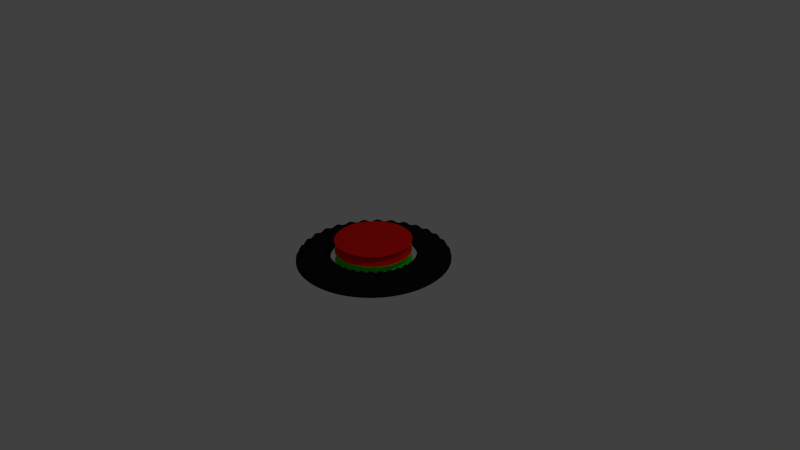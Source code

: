 # Source: Button-Sphere.blend  (saved by Blender 2.78.0; exported with 4.5.12 LTS)
import bpy
from mathutils import Matrix  # noqa: F401  (used for matrix-valued properties, if any)

bpy.ops.wm.read_factory_settings(use_empty=True)
scene = bpy.context.scene
scene.name = 'Scene'

# ---- collections
col_collection_1 = bpy.data.collections.new('Collection 1'); scene.collection.children.link(col_collection_1)

# ---- materials (node trees are filled in below, after node groups)
mat_button_sphere_top_pressed = bpy.data.materials.new('Button-Sphere-Top-Pressed')
mat_button_sphere_top_pressed.alpha_threshold = 0.0
mat_button_sphere_top_pressed.use_transparent_shadow = False
mat_button_sphere_top_pressed.diffuse_color = (0.01, 1.0, 0.01, 1.0)
mat_button_sphere_top_pressed.roughness = 0.5
mat_button_sphere_top_unpressed = bpy.data.materials.new('Button-Sphere-Top-Unpressed')
mat_button_sphere_top_unpressed.alpha_threshold = 0.0
mat_button_sphere_top_unpressed.use_transparent_shadow = False
mat_button_sphere_top_unpressed.diffuse_color = (1.0, 0.01, 0.01, 1.0)
mat_button_sphere_top_unpressed.roughness = 0.5
mat_button_sphere_base = bpy.data.materials.new('Button-Sphere-Base')
mat_button_sphere_base.alpha_threshold = 0.0
mat_button_sphere_base.use_transparent_shadow = False
mat_button_sphere_base.diffuse_color = (0.01, 0.01, 0.01, 1.0)
mat_button_sphere_base.roughness = 0.5

# ---- material node trees

# ---- world
world_world = bpy.data.worlds.new('World'); scene.world = world_world
world_world.color = (0.05088, 0.05088, 0.05088)
world_world.use_sun_shadow = False
world_world.sun_shadow_jitter_overblur = 0.0
world_world.cycles.sampling_method = 'NONE'
world_world.cycles.sample_map_resolution = 256

# ---- cameras
cam_camera = bpy.data.cameras.new('Camera')
cam_camera.clip_end = 100.0
cam_camera.lens = 35.0
cam_camera.sensor_width = 32.0
cam_camera.sensor_height = 18.0
cam_camera.ortho_scale = 7.314
cam_camera.dof.focus_distance = 0.0
cam_camera.dof.aperture_fstop = 128.0

# ---- lights
light_lamp = bpy.data.lights.new('Lamp', 'POINT')
light_lamp.transmission_factor = 0.0
light_lamp.cutoff_distance = 30.0
light_lamp.energy = 100.0
light_lamp.shadow_buffer_clip_start = 1.001
light_lamp.shadow_soft_size = 0.1
light_lamp.shadow_maximum_resolution = 0.006
light_lamp.use_absolute_resolution = True
light_lamp.cycles.use_multiple_importance_sampling = False

# ---- meshes
me_cylinder_000 = bpy.data.meshes.new('Cylinder.000')
me_cylinder_000.from_pydata([(0.0, 0.5, -0.075), (0.0, 0.5, 0.075), (0.04901, 0.4976, -0.075), (0.04901, 0.4976, 0.075), (0.09755, 0.4904, -0.075), (0.09755, 0.4904, 0.075), (0.1451, 0.4785, -0.075), (0.1451, 0.4785, 0.075), (0.1913, 0.4619, -0.075), (0.1913, 0.4619, 0.075), (0.2357, 0.441, -0.075), (0.2357, 0.441, 0.075), (0.2778, 0.4157, -0.075), (0.2778, 0.4157, 0.075), (0.3172, 0.3865, -0.075), (0.3172, 0.3865, 0.075), (0.3536, 0.3536, -0.075), (0.3536, 0.3536, 0.075), (0.3865, 0.3172, -0.075), (0.3865, 0.3172, 0.075), (0.4157, 0.2778, -0.075), (0.4157, 0.2778, 0.075), (0.441, 0.2357, -0.075), (0.441, 0.2357, 0.075), (0.4619, 0.1913, -0.075), (0.4619, 0.1913, 0.075), (0.4785, 0.1451, -0.075), (0.4785, 0.1451, 0.075), (0.4904, 0.09755, -0.075), (0.4904, 0.09755, 0.075), (0.4976, 0.04901, -0.075), (0.4976, 0.04901, 0.075), (0.5, -8.146e-08, -0.075), (0.5, -8.146e-08, 0.075), (0.4976, -0.04901, -0.075), (0.4976, -0.04901, 0.075), (0.4904, -0.09755, -0.075), (0.4904, -0.09755, 0.075), (0.4785, -0.1451, -0.075), (0.4785, -0.1451, 0.075), (0.4619, -0.1913, -0.075), (0.4619, -0.1913, 0.075), (0.441, -0.2357, -0.075), (0.441, -0.2357, 0.075), (0.4157, -0.2778, -0.075), (0.4157, -0.2778, 0.075), (0.3865, -0.3172, -0.075), (0.3865, -0.3172, 0.075), (0.3536, -0.3536, -0.075), (0.3536, -0.3536, 0.075), (0.3172, -0.3865, -0.075), (0.3172, -0.3865, 0.075), (0.2778, -0.4157, -0.075), (0.2778, -0.4157, 0.075), (0.2357, -0.441, -0.075), (0.2357, -0.441, 0.075), (0.1913, -0.4619, -0.075), (0.1913, -0.4619, 0.075), (0.1451, -0.4785, -0.075), (0.1451, -0.4785, 0.075), (0.09754, -0.4904, -0.075), (0.09754, -0.4904, 0.075), (0.04901, -0.4976, -0.075), (0.04901, -0.4976, 0.075), (-4.013e-07, -0.5, -0.075), (-4.013e-07, -0.5, 0.075), (-0.04901, -0.4976, -0.075), (-0.04901, -0.4976, 0.075), (-0.09755, -0.4904, -0.075), (-0.09755, -0.4904, 0.075), (-0.1451, -0.4785, -0.075), (-0.1451, -0.4785, 0.075), (-0.1913, -0.4619, -0.075), (-0.1913, -0.4619, 0.075), (-0.2357, -0.441, -0.075), (-0.2357, -0.441, 0.075), (-0.2778, -0.4157, -0.075), (-0.2778, -0.4157, 0.075), (-0.3172, -0.3865, -0.075), (-0.3172, -0.3865, 0.075), (-0.3536, -0.3536, -0.075), (-0.3536, -0.3536, 0.075), (-0.3865, -0.3172, -0.075), (-0.3865, -0.3172, 0.075), (-0.4157, -0.2778, -0.075), (-0.4157, -0.2778, 0.075), (-0.441, -0.2357, -0.075), (-0.441, -0.2357, 0.075), (-0.4619, -0.1913, -0.075), (-0.4619, -0.1913, 0.075), (-0.4785, -0.1451, -0.075), (-0.4785, -0.1451, 0.075), (-0.4904, -0.09755, -0.075), (-0.4904, -0.09755, 0.075), (-0.4976, -0.04901, -0.075), (-0.4976, -0.04901, 0.075), (-0.5, -2.325e-07, -0.075), (-0.5, -2.325e-07, 0.075), (-0.4976, 0.04901, -0.075), (-0.4976, 0.04901, 0.075), (-0.4904, 0.09754, -0.075), (-0.4904, 0.09754, 0.075), (-0.4785, 0.1451, -0.075), (-0.4785, 0.1451, 0.075), (-0.4619, 0.1913, -0.075), (-0.4619, 0.1913, 0.075), (-0.441, 0.2357, -0.075), (-0.441, 0.2357, 0.075), (-0.4157, 0.2778, -0.075), (-0.4157, 0.2778, 0.075), (-0.3865, 0.3172, -0.075), (-0.3865, 0.3172, 0.075), (-0.3536, 0.3536, -0.075), (-0.3536, 0.3536, 0.075), (-0.3172, 0.3865, -0.075), (-0.3172, 0.3865, 0.075), (-0.2778, 0.4157, -0.075), (-0.2778, 0.4157, 0.075), (-0.2357, 0.441, -0.075), (-0.2357, 0.441, 0.075), (-0.1913, 0.4619, -0.075), (-0.1913, 0.4619, 0.075), (-0.1451, 0.4785, -0.075), (-0.1451, 0.4785, 0.075), (-0.09755, 0.4904, -0.075), (-0.09755, 0.4904, 0.075), (-0.04901, 0.4976, -0.075), (-0.04901, 0.4976, 0.075), (-2.248e-08, 0.4623, 0.01838), (-2.248e-08, 0.4623, -0.01838), (0.04531, 0.46, -0.01838), (0.04531, 0.46, 0.01838), (0.09018, 0.4534, -0.01838), (0.09018, 0.4534, 0.01838), (0.1342, 0.4423, -0.01838), (0.1342, 0.4423, 0.01838), (0.1769, 0.4271, -0.01838), (0.1769, 0.4271, 0.01838), (0.2179, 0.4077, -0.01838), (0.2179, 0.4077, 0.01838), (0.2568, 0.3843, -0.01838), (0.2568, 0.3843, 0.01838), (0.2932, 0.3573, -0.01838), (0.2932, 0.3573, 0.01838), (0.3269, 0.3269, -0.01838), (0.3269, 0.3269, 0.01838), (0.3573, 0.2932, -0.01838), (0.3573, 0.2932, 0.01838), (0.3843, 0.2568, -0.01838), (0.3843, 0.2568, 0.01838), (0.4077, 0.2179, -0.01838), (0.4077, 0.2179, 0.01838), (0.4271, 0.1769, -0.01838), (0.4271, 0.1769, 0.01838), (0.4423, 0.1342, -0.01838), (0.4423, 0.1342, 0.01838), (0.4534, 0.09018, -0.01838), (0.4534, 0.09018, 0.01838), (0.46, 0.04531, -0.01838), (0.46, 0.04531, 0.01838), (0.4623, -8.491e-08, -0.01838), (0.4623, -8.491e-08, 0.01838), (0.46, -0.04531, -0.01838), (0.46, -0.04531, 0.01838), (0.4534, -0.09018, -0.01838), (0.4534, -0.09018, 0.01838), (0.4423, -0.1342, -0.01838), (0.4423, -0.1342, 0.01838), (0.4271, -0.1769, -0.01838), (0.4271, -0.1769, 0.01838), (0.4077, -0.2179, -0.01838), (0.4077, -0.2179, 0.01838), (0.3843, -0.2568, -0.01838), (0.3843, -0.2568, 0.01838), (0.3573, -0.2933, -0.01838), (0.3573, -0.2933, 0.01838), (0.3269, -0.3269, -0.01838), (0.3269, -0.3269, 0.01838), (0.2932, -0.3573, -0.01838), (0.2932, -0.3573, 0.01838), (0.2568, -0.3843, -0.01838), (0.2568, -0.3843, 0.01838), (0.2179, -0.4077, -0.01838), (0.2179, -0.4077, 0.01838), (0.1769, -0.4271, -0.01838), (0.1769, -0.4271, 0.01838), (0.1342, -0.4423, -0.01838), (0.1342, -0.4423, 0.01838), (0.09018, -0.4534, -0.01838), (0.09018, -0.4534, 0.01838), (0.04531, -0.46, -0.01838), (0.04531, -0.46, 0.01838), (-3.935e-07, -0.4623, -0.01838), (-3.935e-07, -0.4623, 0.01838), (-0.04531, -0.46, -0.01838), (-0.04531, -0.46, 0.01838), (-0.09018, -0.4534, -0.01838), (-0.09018, -0.4534, 0.01838), (-0.1342, -0.4423, -0.01838), (-0.1342, -0.4423, 0.01838), (-0.1769, -0.4271, -0.01838), (-0.1769, -0.4271, 0.01838), (-0.2179, -0.4077, -0.01838), (-0.2179, -0.4077, 0.01838), (-0.2568, -0.3843, -0.01838), (-0.2568, -0.3843, 0.01838), (-0.2933, -0.3573, -0.01838), (-0.2933, -0.3573, 0.01838), (-0.3269, -0.3269, -0.01838), (-0.3269, -0.3269, 0.01838), (-0.3573, -0.2932, -0.01838), (-0.3573, -0.2932, 0.01838), (-0.3843, -0.2568, -0.01838), (-0.3843, -0.2568, 0.01838), (-0.4077, -0.2179, -0.01838), (-0.4077, -0.2179, 0.01838), (-0.4271, -0.1769, -0.01838), (-0.4271, -0.1769, 0.01838), (-0.4423, -0.1342, -0.01838), (-0.4423, -0.1342, 0.01838), (-0.4534, -0.09018, -0.01838), (-0.4534, -0.09018, 0.01838), (-0.46, -0.04531, -0.01838), (-0.46, -0.04531, 0.01838), (-0.4623, -2.245e-07, -0.01838), (-0.4623, -2.245e-07, 0.01838), (-0.46, 0.04531, -0.01838), (-0.46, 0.04531, 0.01838), (-0.4534, 0.09018, -0.01838), (-0.4534, 0.09018, 0.01838), (-0.4423, 0.1342, -0.01838), (-0.4423, 0.1342, 0.01838), (-0.4271, 0.1769, -0.01838), (-0.4271, 0.1769, 0.01838), (-0.4077, 0.2179, -0.01838), (-0.4077, 0.2179, 0.01838), (-0.3843, 0.2568, -0.01838), (-0.3843, 0.2568, 0.01838), (-0.3573, 0.2932, -0.01838), (-0.3573, 0.2932, 0.01838), (-0.3269, 0.3269, -0.01838), (-0.3269, 0.3269, 0.01838), (-0.2933, 0.3573, -0.01838), (-0.2933, 0.3573, 0.01838), (-0.2568, 0.3843, -0.01838), (-0.2568, 0.3843, 0.01838), (-0.2179, 0.4077, -0.01838), (-0.2179, 0.4077, 0.01838), (-0.1769, 0.4271, -0.01838), (-0.1769, 0.4271, 0.01838), (-0.1342, 0.4423, -0.01838), (-0.1342, 0.4423, 0.01838), (-0.09018, 0.4534, -0.01838), (-0.09018, 0.4534, 0.01838), (-0.04531, 0.46, 0.01838), (-0.04531, 0.46, -0.01838)], [], [(126, 255, 129, 0), (2, 130, 132, 4), (4, 132, 134, 6), (6, 134, 136, 8), (8, 136, 138, 10), (10, 138, 140, 12), (12, 140, 142, 14), (14, 142, 144, 16), (16, 144, 146, 18), (18, 146, 148, 20), (20, 148, 150, 22), (22, 150, 152, 24), (24, 152, 154, 26), (26, 154, 156, 28), (28, 156, 158, 30), (30, 158, 160, 32), (32, 160, 162, 34), (34, 162, 164, 36), (36, 164, 166, 38), (38, 166, 168, 40), (40, 168, 170, 42), (42, 170, 172, 44), (44, 172, 174, 46), (46, 174, 176, 48), (48, 176, 178, 50), (50, 178, 180, 52), (52, 180, 182, 54), (54, 182, 184, 56), (56, 184, 186, 58), (58, 186, 188, 60), (60, 188, 190, 62), (62, 190, 192, 64), (64, 192, 194, 66), (66, 194, 196, 68), (68, 196, 198, 70), (70, 198, 200, 72), (72, 200, 202, 74), (74, 202, 204, 76), (76, 204, 206, 78), (78, 206, 208, 80), (80, 208, 210, 82), (82, 210, 212, 84), (84, 212, 214, 86), (86, 214, 216, 88), (88, 216, 218, 90), (90, 218, 220, 92), (92, 220, 222, 94), (94, 222, 224, 96), (96, 224, 226, 98), (98, 226, 228, 100), (100, 228, 230, 102), (102, 230, 232, 104), (104, 232, 234, 106), (106, 234, 236, 108), (108, 236, 238, 110), (110, 238, 240, 112), (112, 240, 242, 114), (114, 242, 244, 116), (116, 244, 246, 118), (118, 246, 248, 120), (120, 248, 250, 122), (122, 250, 252, 124), (3, 1, 127, 125, 123, 121, 119, 117, 115, 113, 111, 109, 107, 105, 103, 101, 99, 97, 95, 93, 91, 89, 87, 85, 83, 81, 79, 77, 75, 73, 71, 69, 67, 65, 63, 61, 59, 57, 55, 53, 51, 49, 47, 45, 43, 41, 39, 37, 35, 33, 31, 29, 27, 25, 23, 21, 19, 17, 15, 13, 11, 9, 7, 5), (0, 129, 130, 2), (124, 252, 255, 126), (0, 2, 4, 6, 8, 10, 12, 14, 16, 18, 20, 22, 24, 26, 28, 30, 32, 34, 36, 38, 40, 42, 44, 46, 48, 50, 52, 54, 56, 58, 60, 62, 64, 66, 68, 70, 72, 74, 76, 78, 80, 82, 84, 86, 88, 90, 92, 94, 96, 98, 100, 102, 104, 106, 108, 110, 112, 114, 116, 118, 120, 122, 124, 126), (254, 127, 1, 128), (253, 125, 127, 254), (251, 123, 125, 253), (249, 121, 123, 251), (247, 119, 121, 249), (245, 117, 119, 247), (243, 115, 117, 245), (241, 113, 115, 243), (239, 111, 113, 241), (237, 109, 111, 239), (235, 107, 109, 237), (233, 105, 107, 235), (231, 103, 105, 233), (229, 101, 103, 231), (227, 99, 101, 229), (225, 97, 99, 227), (223, 95, 97, 225), (221, 93, 95, 223), (219, 91, 93, 221), (217, 89, 91, 219), (215, 87, 89, 217), (213, 85, 87, 215), (211, 83, 85, 213), (209, 81, 83, 211), (207, 79, 81, 209), (205, 77, 79, 207), (203, 75, 77, 205), (201, 73, 75, 203), (199, 71, 73, 201), (197, 69, 71, 199), (195, 67, 69, 197), (193, 65, 67, 195), (191, 63, 65, 193), (189, 61, 63, 191), (187, 59, 61, 189), (185, 57, 59, 187), (183, 55, 57, 185), (181, 53, 55, 183), (179, 51, 53, 181), (177, 49, 51, 179), (175, 47, 49, 177), (173, 45, 47, 175), (171, 43, 45, 173), (169, 41, 43, 171), (167, 39, 41, 169), (165, 37, 39, 167), (163, 35, 37, 165), (161, 33, 35, 163), (159, 31, 33, 161), (157, 29, 31, 159), (155, 27, 29, 157), (153, 25, 27, 155), (151, 23, 25, 153), (149, 21, 23, 151), (147, 19, 21, 149), (145, 17, 19, 147), (143, 15, 17, 145), (141, 13, 15, 143), (139, 11, 13, 141), (137, 9, 11, 139), (135, 7, 9, 137), (133, 5, 7, 135), (131, 3, 5, 133), (253, 254, 255, 252), (254, 128, 129, 255), (251, 253, 252, 250), (249, 251, 250, 248), (247, 249, 248, 246), (245, 247, 246, 244), (243, 245, 244, 242), (241, 243, 242, 240), (239, 241, 240, 238), (237, 239, 238, 236), (235, 237, 236, 234), (233, 235, 234, 232), (231, 233, 232, 230), (229, 231, 230, 228), (227, 229, 228, 226), (225, 227, 226, 224), (223, 225, 224, 222), (221, 223, 222, 220), (219, 221, 220, 218), (217, 219, 218, 216), (215, 217, 216, 214), (213, 215, 214, 212), (211, 213, 212, 210), (209, 211, 210, 208), (207, 209, 208, 206), (205, 207, 206, 204), (203, 205, 204, 202), (201, 203, 202, 200), (199, 201, 200, 198), (197, 199, 198, 196), (195, 197, 196, 194), (193, 195, 194, 192), (191, 193, 192, 190), (189, 191, 190, 188), (187, 189, 188, 186), (185, 187, 186, 184), (183, 185, 184, 182), (181, 183, 182, 180), (179, 181, 180, 178), (177, 179, 178, 176), (175, 177, 176, 174), (173, 175, 174, 172), (171, 173, 172, 170), (169, 171, 170, 168), (167, 169, 168, 166), (165, 167, 166, 164), (163, 165, 164, 162), (161, 163, 162, 160), (159, 161, 160, 158), (157, 159, 158, 156), (155, 157, 156, 154), (153, 155, 154, 152), (151, 153, 152, 150), (149, 151, 150, 148), (147, 149, 148, 146), (145, 147, 146, 144), (143, 145, 144, 142), (141, 143, 142, 140), (139, 141, 140, 138), (137, 139, 138, 136), (135, 137, 136, 134), (133, 135, 134, 132), (131, 133, 132, 130), (128, 131, 130, 129), (128, 1, 3, 131)])
me_cylinder_000.materials.append(mat_button_sphere_top_pressed)
me_cylinder_000.use_remesh_preserve_volume = False
me_cylinder_000.use_remesh_preserve_attributes = False
me_cylinder_000.use_mirror_vertex_groups = False
me_cylinder_000.update()
me_cylinder_006 = bpy.data.meshes.new('Cylinder.006')
me_cylinder_006.from_pydata([(0.0, 0.5, -0.075), (0.0, 0.5, 0.075), (0.04901, 0.4976, -0.075), (0.04901, 0.4976, 0.075), (0.09755, 0.4904, -0.075), (0.09755, 0.4904, 0.075), (0.1451, 0.4785, -0.075), (0.1451, 0.4785, 0.075), (0.1913, 0.4619, -0.075), (0.1913, 0.4619, 0.075), (0.2357, 0.441, -0.075), (0.2357, 0.441, 0.075), (0.2778, 0.4157, -0.075), (0.2778, 0.4157, 0.075), (0.3172, 0.3865, -0.075), (0.3172, 0.3865, 0.075), (0.3536, 0.3536, -0.075), (0.3536, 0.3536, 0.075), (0.3865, 0.3172, -0.075), (0.3865, 0.3172, 0.075), (0.4157, 0.2778, -0.075), (0.4157, 0.2778, 0.075), (0.441, 0.2357, -0.075), (0.441, 0.2357, 0.075), (0.4619, 0.1913, -0.075), (0.4619, 0.1913, 0.075), (0.4785, 0.1451, -0.075), (0.4785, 0.1451, 0.075), (0.4904, 0.09755, -0.075), (0.4904, 0.09755, 0.075), (0.4976, 0.04901, -0.075), (0.4976, 0.04901, 0.075), (0.5, -8.146e-08, -0.075), (0.5, -8.146e-08, 0.075), (0.4976, -0.04901, -0.075), (0.4976, -0.04901, 0.075), (0.4904, -0.09755, -0.075), (0.4904, -0.09755, 0.075), (0.4785, -0.1451, -0.075), (0.4785, -0.1451, 0.075), (0.4619, -0.1913, -0.075), (0.4619, -0.1913, 0.075), (0.441, -0.2357, -0.075), (0.441, -0.2357, 0.075), (0.4157, -0.2778, -0.075), (0.4157, -0.2778, 0.075), (0.3865, -0.3172, -0.075), (0.3865, -0.3172, 0.075), (0.3536, -0.3536, -0.075), (0.3536, -0.3536, 0.075), (0.3172, -0.3865, -0.075), (0.3172, -0.3865, 0.075), (0.2778, -0.4157, -0.075), (0.2778, -0.4157, 0.075), (0.2357, -0.441, -0.075), (0.2357, -0.441, 0.075), (0.1913, -0.4619, -0.075), (0.1913, -0.4619, 0.075), (0.1451, -0.4785, -0.075), (0.1451, -0.4785, 0.075), (0.09754, -0.4904, -0.075), (0.09754, -0.4904, 0.075), (0.04901, -0.4976, -0.075), (0.04901, -0.4976, 0.075), (-4.013e-07, -0.5, -0.075), (-4.013e-07, -0.5, 0.075), (-0.04901, -0.4976, -0.075), (-0.04901, -0.4976, 0.075), (-0.09755, -0.4904, -0.075), (-0.09755, -0.4904, 0.075), (-0.1451, -0.4785, -0.075), (-0.1451, -0.4785, 0.075), (-0.1913, -0.4619, -0.075), (-0.1913, -0.4619, 0.075), (-0.2357, -0.441, -0.075), (-0.2357, -0.441, 0.075), (-0.2778, -0.4157, -0.075), (-0.2778, -0.4157, 0.075), (-0.3172, -0.3865, -0.075), (-0.3172, -0.3865, 0.075), (-0.3536, -0.3536, -0.075), (-0.3536, -0.3536, 0.075), (-0.3865, -0.3172, -0.075), (-0.3865, -0.3172, 0.075), (-0.4157, -0.2778, -0.075), (-0.4157, -0.2778, 0.075), (-0.441, -0.2357, -0.075), (-0.441, -0.2357, 0.075), (-0.4619, -0.1913, -0.075), (-0.4619, -0.1913, 0.075), (-0.4785, -0.1451, -0.075), (-0.4785, -0.1451, 0.075), (-0.4904, -0.09755, -0.075), (-0.4904, -0.09755, 0.075), (-0.4976, -0.04901, -0.075), (-0.4976, -0.04901, 0.075), (-0.5, -2.325e-07, -0.075), (-0.5, -2.325e-07, 0.075), (-0.4976, 0.04901, -0.075), (-0.4976, 0.04901, 0.075), (-0.4904, 0.09754, -0.075), (-0.4904, 0.09754, 0.075), (-0.4785, 0.1451, -0.075), (-0.4785, 0.1451, 0.075), (-0.4619, 0.1913, -0.075), (-0.4619, 0.1913, 0.075), (-0.441, 0.2357, -0.075), (-0.441, 0.2357, 0.075), (-0.4157, 0.2778, -0.075), (-0.4157, 0.2778, 0.075), (-0.3865, 0.3172, -0.075), (-0.3865, 0.3172, 0.075), (-0.3536, 0.3536, -0.075), (-0.3536, 0.3536, 0.075), (-0.3172, 0.3865, -0.075), (-0.3172, 0.3865, 0.075), (-0.2778, 0.4157, -0.075), (-0.2778, 0.4157, 0.075), (-0.2357, 0.441, -0.075), (-0.2357, 0.441, 0.075), (-0.1913, 0.4619, -0.075), (-0.1913, 0.4619, 0.075), (-0.1451, 0.4785, -0.075), (-0.1451, 0.4785, 0.075), (-0.09755, 0.4904, -0.075), (-0.09755, 0.4904, 0.075), (-0.04901, 0.4976, -0.075), (-0.04901, 0.4976, 0.075), (-2.248e-08, 0.4623, 0.01838), (-2.248e-08, 0.4623, -0.01838), (0.04531, 0.46, -0.01838), (0.04531, 0.46, 0.01838), (0.09018, 0.4534, -0.01838), (0.09018, 0.4534, 0.01838), (0.1342, 0.4423, -0.01838), (0.1342, 0.4423, 0.01838), (0.1769, 0.4271, -0.01838), (0.1769, 0.4271, 0.01838), (0.2179, 0.4077, -0.01838), (0.2179, 0.4077, 0.01838), (0.2568, 0.3843, -0.01838), (0.2568, 0.3843, 0.01838), (0.2932, 0.3573, -0.01838), (0.2932, 0.3573, 0.01838), (0.3269, 0.3269, -0.01838), (0.3269, 0.3269, 0.01838), (0.3573, 0.2932, -0.01838), (0.3573, 0.2932, 0.01838), (0.3843, 0.2568, -0.01838), (0.3843, 0.2568, 0.01838), (0.4077, 0.2179, -0.01838), (0.4077, 0.2179, 0.01838), (0.4271, 0.1769, -0.01838), (0.4271, 0.1769, 0.01838), (0.4423, 0.1342, -0.01838), (0.4423, 0.1342, 0.01838), (0.4534, 0.09018, -0.01838), (0.4534, 0.09018, 0.01838), (0.46, 0.04531, -0.01838), (0.46, 0.04531, 0.01838), (0.4623, -8.491e-08, -0.01838), (0.4623, -8.491e-08, 0.01838), (0.46, -0.04531, -0.01838), (0.46, -0.04531, 0.01838), (0.4534, -0.09018, -0.01838), (0.4534, -0.09018, 0.01838), (0.4423, -0.1342, -0.01838), (0.4423, -0.1342, 0.01838), (0.4271, -0.1769, -0.01838), (0.4271, -0.1769, 0.01838), (0.4077, -0.2179, -0.01838), (0.4077, -0.2179, 0.01838), (0.3843, -0.2568, -0.01838), (0.3843, -0.2568, 0.01838), (0.3573, -0.2933, -0.01838), (0.3573, -0.2933, 0.01838), (0.3269, -0.3269, -0.01838), (0.3269, -0.3269, 0.01838), (0.2932, -0.3573, -0.01838), (0.2932, -0.3573, 0.01838), (0.2568, -0.3843, -0.01838), (0.2568, -0.3843, 0.01838), (0.2179, -0.4077, -0.01838), (0.2179, -0.4077, 0.01838), (0.1769, -0.4271, -0.01838), (0.1769, -0.4271, 0.01838), (0.1342, -0.4423, -0.01838), (0.1342, -0.4423, 0.01838), (0.09018, -0.4534, -0.01838), (0.09018, -0.4534, 0.01838), (0.04531, -0.46, -0.01838), (0.04531, -0.46, 0.01838), (-3.935e-07, -0.4623, -0.01838), (-3.935e-07, -0.4623, 0.01838), (-0.04531, -0.46, -0.01838), (-0.04531, -0.46, 0.01838), (-0.09018, -0.4534, -0.01838), (-0.09018, -0.4534, 0.01838), (-0.1342, -0.4423, -0.01838), (-0.1342, -0.4423, 0.01838), (-0.1769, -0.4271, -0.01838), (-0.1769, -0.4271, 0.01838), (-0.2179, -0.4077, -0.01838), (-0.2179, -0.4077, 0.01838), (-0.2568, -0.3843, -0.01838), (-0.2568, -0.3843, 0.01838), (-0.2933, -0.3573, -0.01838), (-0.2933, -0.3573, 0.01838), (-0.3269, -0.3269, -0.01838), (-0.3269, -0.3269, 0.01838), (-0.3573, -0.2932, -0.01838), (-0.3573, -0.2932, 0.01838), (-0.3843, -0.2568, -0.01838), (-0.3843, -0.2568, 0.01838), (-0.4077, -0.2179, -0.01838), (-0.4077, -0.2179, 0.01838), (-0.4271, -0.1769, -0.01838), (-0.4271, -0.1769, 0.01838), (-0.4423, -0.1342, -0.01838), (-0.4423, -0.1342, 0.01838), (-0.4534, -0.09018, -0.01838), (-0.4534, -0.09018, 0.01838), (-0.46, -0.04531, -0.01838), (-0.46, -0.04531, 0.01838), (-0.4623, -2.245e-07, -0.01838), (-0.4623, -2.245e-07, 0.01838), (-0.46, 0.04531, -0.01838), (-0.46, 0.04531, 0.01838), (-0.4534, 0.09018, -0.01838), (-0.4534, 0.09018, 0.01838), (-0.4423, 0.1342, -0.01838), (-0.4423, 0.1342, 0.01838), (-0.4271, 0.1769, -0.01838), (-0.4271, 0.1769, 0.01838), (-0.4077, 0.2179, -0.01838), (-0.4077, 0.2179, 0.01838), (-0.3843, 0.2568, -0.01838), (-0.3843, 0.2568, 0.01838), (-0.3573, 0.2932, -0.01838), (-0.3573, 0.2932, 0.01838), (-0.3269, 0.3269, -0.01838), (-0.3269, 0.3269, 0.01838), (-0.2933, 0.3573, -0.01838), (-0.2933, 0.3573, 0.01838), (-0.2568, 0.3843, -0.01838), (-0.2568, 0.3843, 0.01838), (-0.2179, 0.4077, -0.01838), (-0.2179, 0.4077, 0.01838), (-0.1769, 0.4271, -0.01838), (-0.1769, 0.4271, 0.01838), (-0.1342, 0.4423, -0.01838), (-0.1342, 0.4423, 0.01838), (-0.09018, 0.4534, -0.01838), (-0.09018, 0.4534, 0.01838), (-0.04531, 0.46, 0.01838), (-0.04531, 0.46, -0.01838)], [], [(126, 255, 129, 0), (2, 130, 132, 4), (4, 132, 134, 6), (6, 134, 136, 8), (8, 136, 138, 10), (10, 138, 140, 12), (12, 140, 142, 14), (14, 142, 144, 16), (16, 144, 146, 18), (18, 146, 148, 20), (20, 148, 150, 22), (22, 150, 152, 24), (24, 152, 154, 26), (26, 154, 156, 28), (28, 156, 158, 30), (30, 158, 160, 32), (32, 160, 162, 34), (34, 162, 164, 36), (36, 164, 166, 38), (38, 166, 168, 40), (40, 168, 170, 42), (42, 170, 172, 44), (44, 172, 174, 46), (46, 174, 176, 48), (48, 176, 178, 50), (50, 178, 180, 52), (52, 180, 182, 54), (54, 182, 184, 56), (56, 184, 186, 58), (58, 186, 188, 60), (60, 188, 190, 62), (62, 190, 192, 64), (64, 192, 194, 66), (66, 194, 196, 68), (68, 196, 198, 70), (70, 198, 200, 72), (72, 200, 202, 74), (74, 202, 204, 76), (76, 204, 206, 78), (78, 206, 208, 80), (80, 208, 210, 82), (82, 210, 212, 84), (84, 212, 214, 86), (86, 214, 216, 88), (88, 216, 218, 90), (90, 218, 220, 92), (92, 220, 222, 94), (94, 222, 224, 96), (96, 224, 226, 98), (98, 226, 228, 100), (100, 228, 230, 102), (102, 230, 232, 104), (104, 232, 234, 106), (106, 234, 236, 108), (108, 236, 238, 110), (110, 238, 240, 112), (112, 240, 242, 114), (114, 242, 244, 116), (116, 244, 246, 118), (118, 246, 248, 120), (120, 248, 250, 122), (122, 250, 252, 124), (3, 1, 127, 125, 123, 121, 119, 117, 115, 113, 111, 109, 107, 105, 103, 101, 99, 97, 95, 93, 91, 89, 87, 85, 83, 81, 79, 77, 75, 73, 71, 69, 67, 65, 63, 61, 59, 57, 55, 53, 51, 49, 47, 45, 43, 41, 39, 37, 35, 33, 31, 29, 27, 25, 23, 21, 19, 17, 15, 13, 11, 9, 7, 5), (0, 129, 130, 2), (124, 252, 255, 126), (0, 2, 4, 6, 8, 10, 12, 14, 16, 18, 20, 22, 24, 26, 28, 30, 32, 34, 36, 38, 40, 42, 44, 46, 48, 50, 52, 54, 56, 58, 60, 62, 64, 66, 68, 70, 72, 74, 76, 78, 80, 82, 84, 86, 88, 90, 92, 94, 96, 98, 100, 102, 104, 106, 108, 110, 112, 114, 116, 118, 120, 122, 124, 126), (254, 127, 1, 128), (253, 125, 127, 254), (251, 123, 125, 253), (249, 121, 123, 251), (247, 119, 121, 249), (245, 117, 119, 247), (243, 115, 117, 245), (241, 113, 115, 243), (239, 111, 113, 241), (237, 109, 111, 239), (235, 107, 109, 237), (233, 105, 107, 235), (231, 103, 105, 233), (229, 101, 103, 231), (227, 99, 101, 229), (225, 97, 99, 227), (223, 95, 97, 225), (221, 93, 95, 223), (219, 91, 93, 221), (217, 89, 91, 219), (215, 87, 89, 217), (213, 85, 87, 215), (211, 83, 85, 213), (209, 81, 83, 211), (207, 79, 81, 209), (205, 77, 79, 207), (203, 75, 77, 205), (201, 73, 75, 203), (199, 71, 73, 201), (197, 69, 71, 199), (195, 67, 69, 197), (193, 65, 67, 195), (191, 63, 65, 193), (189, 61, 63, 191), (187, 59, 61, 189), (185, 57, 59, 187), (183, 55, 57, 185), (181, 53, 55, 183), (179, 51, 53, 181), (177, 49, 51, 179), (175, 47, 49, 177), (173, 45, 47, 175), (171, 43, 45, 173), (169, 41, 43, 171), (167, 39, 41, 169), (165, 37, 39, 167), (163, 35, 37, 165), (161, 33, 35, 163), (159, 31, 33, 161), (157, 29, 31, 159), (155, 27, 29, 157), (153, 25, 27, 155), (151, 23, 25, 153), (149, 21, 23, 151), (147, 19, 21, 149), (145, 17, 19, 147), (143, 15, 17, 145), (141, 13, 15, 143), (139, 11, 13, 141), (137, 9, 11, 139), (135, 7, 9, 137), (133, 5, 7, 135), (131, 3, 5, 133), (253, 254, 255, 252), (254, 128, 129, 255), (251, 253, 252, 250), (249, 251, 250, 248), (247, 249, 248, 246), (245, 247, 246, 244), (243, 245, 244, 242), (241, 243, 242, 240), (239, 241, 240, 238), (237, 239, 238, 236), (235, 237, 236, 234), (233, 235, 234, 232), (231, 233, 232, 230), (229, 231, 230, 228), (227, 229, 228, 226), (225, 227, 226, 224), (223, 225, 224, 222), (221, 223, 222, 220), (219, 221, 220, 218), (217, 219, 218, 216), (215, 217, 216, 214), (213, 215, 214, 212), (211, 213, 212, 210), (209, 211, 210, 208), (207, 209, 208, 206), (205, 207, 206, 204), (203, 205, 204, 202), (201, 203, 202, 200), (199, 201, 200, 198), (197, 199, 198, 196), (195, 197, 196, 194), (193, 195, 194, 192), (191, 193, 192, 190), (189, 191, 190, 188), (187, 189, 188, 186), (185, 187, 186, 184), (183, 185, 184, 182), (181, 183, 182, 180), (179, 181, 180, 178), (177, 179, 178, 176), (175, 177, 176, 174), (173, 175, 174, 172), (171, 173, 172, 170), (169, 171, 170, 168), (167, 169, 168, 166), (165, 167, 166, 164), (163, 165, 164, 162), (161, 163, 162, 160), (159, 161, 160, 158), (157, 159, 158, 156), (155, 157, 156, 154), (153, 155, 154, 152), (151, 153, 152, 150), (149, 151, 150, 148), (147, 149, 148, 146), (145, 147, 146, 144), (143, 145, 144, 142), (141, 143, 142, 140), (139, 141, 140, 138), (137, 139, 138, 136), (135, 137, 136, 134), (133, 135, 134, 132), (131, 133, 132, 130), (128, 131, 130, 129), (128, 1, 3, 131)])
me_cylinder_006.materials.append(mat_button_sphere_top_unpressed)
me_cylinder_006.use_remesh_preserve_volume = False
me_cylinder_006.use_remesh_preserve_attributes = False
me_cylinder_006.use_mirror_vertex_groups = False
me_cylinder_006.update()
me_cylinder_005 = bpy.data.meshes.new('Cylinder.005')
me_cylinder_005.from_pydata([(0.02081, 0.999, -0.06481), (-0.02081, 0.999, -0.06481), (-0.01922, 0.9792, -0.03489), (0.01922, 0.9792, -0.03489), (0.0184, 0.7782, 0.02356), (0.01849, 0.819, 0.01688), (-0.01849, 0.819, 0.01688), (-0.0184, 0.7782, 0.02356), (0.07721, 0.9962, -0.08879), (0.07663, 0.9762, -0.06006), (0.1153, 0.9724, -0.06006), (0.1186, 0.9921, -0.08879), (0.05797, 0.7763, 0.001442), (0.09459, 0.7727, 0.001442), (0.09893, 0.8134, -0.005096), (0.06167, 0.8171, -0.005096), (0.1745, 0.9838, -0.06481), (0.1722, 0.9642, -0.03489), (0.2099, 0.9567, -0.03489), (0.2153, 0.9757, -0.06481), (0.1338, 0.7669, 0.02356), (0.1699, 0.7597, 0.02356), (0.1779, 0.7996, 0.01688), (0.1416, 0.8068, 0.01688), (0.2701, 0.962, -0.08879), (0.2656, 0.9425, -0.06006), (0.3028, 0.9312, -0.06006), (0.3099, 0.9499, -0.08879), (0.2083, 0.7501, 0.001442), (0.2435, 0.7394, 0.001442), (0.2557, 0.7785, -0.005096), (0.2199, 0.7894, -0.005096), (0.3631, 0.9309, -0.06481), (0.357, 0.912, -0.03489), (0.3925, 0.8973, -0.03489), (0.4015, 0.915, -0.06481), (0.2808, 0.726, 0.02356), (0.3148, 0.712, 0.02356), (0.3305, 0.7496, 0.01688), (0.2963, 0.7637, 0.01688), (0.4526, 0.8908, -0.08879), (0.4444, 0.8726, -0.06006), (0.4786, 0.8542, -0.06006), (0.4893, 0.8712, -0.08879), (0.3506, 0.695, 0.001442), (0.3831, 0.6777, 0.001442), (0.4027, 0.7137, -0.005096), (0.3697, 0.7313, -0.005096), (0.5377, 0.8422, -0.06481), (0.5281, 0.8249, -0.03489), (0.56, 0.8035, -0.03489), (0.5723, 0.8191, -0.06481), (0.4171, 0.6573, 0.02356), (0.4477, 0.6369, 0.02356), (0.4704, 0.6707, 0.01688), (0.4396, 0.6912, 0.01688), (0.6177, 0.7854, -0.08879), (0.6061, 0.7691, -0.06006), (0.6361, 0.7445, -0.06006), (0.6498, 0.759, -0.08879), (0.4795, 0.6133, 0.001442), (0.5079, 0.5899, 0.001442), (0.5342, 0.6214, -0.005096), (0.5052, 0.6451, -0.005096), (0.6917, 0.7211, -0.06481), (0.6788, 0.706, -0.03489), (0.706, 0.6788, -0.03489), (0.7211, 0.6917, -0.06481), (0.5373, 0.5633, 0.02356), (0.5633, 0.5373, 0.02356), (0.5922, 0.566, 0.01688), (0.566, 0.5922, 0.01688), (0.759, 0.6498, -0.08879), (0.7445, 0.6361, -0.06006), (0.7691, 0.6061, -0.06006), (0.7854, 0.6177, -0.08879), (0.5899, 0.5079, 0.001442), (0.6133, 0.4795, 0.001442), (0.6451, 0.5052, -0.005096), (0.6214, 0.5342, -0.005096), (0.8191, 0.5723, -0.06481), (0.8035, 0.56, -0.03489), (0.8249, 0.5281, -0.03489), (0.8422, 0.5377, -0.06481), (0.6369, 0.4477, 0.02356), (0.6573, 0.4171, 0.02356), (0.6912, 0.4396, 0.01688), (0.6707, 0.4704, 0.01688), (0.8712, 0.4893, -0.08879), (0.8542, 0.4786, -0.06006), (0.8726, 0.4444, -0.06006), (0.8908, 0.4526, -0.08879), (0.6777, 0.3831, 0.001442), (0.695, 0.3506, 0.001442), (0.7313, 0.3697, -0.005096), (0.7137, 0.4027, -0.005096), (0.915, 0.4015, -0.06481), (0.8973, 0.3925, -0.03489), (0.912, 0.357, -0.03489), (0.9309, 0.3631, -0.06481), (0.712, 0.3148, 0.02356), (0.726, 0.2808, 0.02356), (0.7637, 0.2963, 0.01688), (0.7496, 0.3305, 0.01688), (0.9499, 0.3099, -0.08879), (0.9312, 0.3028, -0.06006), (0.9425, 0.2656, -0.06006), (0.962, 0.2701, -0.08879), (0.7394, 0.2435, 0.001442), (0.7501, 0.2083, 0.001442), (0.7894, 0.2199, -0.005096), (0.7785, 0.2557, -0.005096), (0.9757, 0.2153, -0.06481), (0.9567, 0.2099, -0.03489), (0.9642, 0.1722, -0.03489), (0.9838, 0.1745, -0.06481), (0.7597, 0.1699, 0.02356), (0.7669, 0.1338, 0.02356), (0.8068, 0.1416, 0.01688), (0.7996, 0.1779, 0.01688), (0.9921, 0.1186, -0.08879), (0.9724, 0.1153, -0.06006), (0.9762, 0.07663, -0.06006), (0.9962, 0.07721, -0.08879), (0.7727, 0.09459, 0.001442), (0.7763, 0.05797, 0.001442), (0.8171, 0.06167, -0.005096), (0.8134, 0.09892, -0.005096), (0.999, 0.02081, -0.06481), (0.9792, 0.01922, -0.03489), (0.9792, -0.01922, -0.03489), (0.999, -0.02081, -0.06481), (0.7782, 0.0184, 0.02356), (0.7782, -0.0184, 0.02356), (0.819, -0.01849, 0.01688), (0.819, 0.01849, 0.01688), (0.9962, -0.07721, -0.08879), (0.9762, -0.07663, -0.06006), (0.9724, -0.1153, -0.06006), (0.9921, -0.1186, -0.08879), (0.7763, -0.05797, 0.001442), (0.7727, -0.09459, 0.001442), (0.8134, -0.09893, -0.005096), (0.8171, -0.06167, -0.005096), (0.9838, -0.1745, -0.06481), (0.9642, -0.1722, -0.03489), (0.9567, -0.2099, -0.03489), (0.9757, -0.2153, -0.06481), (0.7669, -0.1338, 0.02356), (0.7597, -0.1699, 0.02356), (0.7996, -0.1779, 0.01688), (0.8068, -0.1416, 0.01688), (0.962, -0.2701, -0.08879), (0.9425, -0.2656, -0.06006), (0.9312, -0.3028, -0.06006), (0.9499, -0.3099, -0.08879), (0.7501, -0.2083, 0.001442), (0.7394, -0.2435, 0.001442), (0.7785, -0.2557, -0.005096), (0.7894, -0.2199, -0.005096), (0.9309, -0.3631, -0.06481), (0.912, -0.357, -0.03489), (0.8973, -0.3925, -0.03489), (0.915, -0.4015, -0.06481), (0.726, -0.2808, 0.02356), (0.712, -0.3148, 0.02356), (0.7496, -0.3305, 0.01688), (0.7637, -0.2963, 0.01688), (0.8908, -0.4526, -0.08879), (0.8726, -0.4444, -0.06006), (0.8542, -0.4786, -0.06006), (0.8712, -0.4893, -0.08879), (0.695, -0.3506, 0.001442), (0.6777, -0.3831, 0.001442), (0.7137, -0.4027, -0.005096), (0.7313, -0.3697, -0.005096), (0.8422, -0.5377, -0.06481), (0.8249, -0.5281, -0.03489), (0.8035, -0.56, -0.03489), (0.8191, -0.5723, -0.06481), (0.6573, -0.4171, 0.02356), (0.6369, -0.4477, 0.02356), (0.6707, -0.4704, 0.01688), (0.6912, -0.4396, 0.01688), (0.7854, -0.6177, -0.08879), (0.7691, -0.6061, -0.06006), (0.7445, -0.6361, -0.06006), (0.759, -0.6498, -0.08879), (0.6133, -0.4795, 0.001442), (0.5899, -0.5079, 0.001442), (0.6214, -0.5342, -0.005096), (0.6451, -0.5052, -0.005096), (0.7211, -0.6917, -0.06481), (0.706, -0.6788, -0.03489), (0.6788, -0.706, -0.03489), (0.6917, -0.7211, -0.06481), (0.5633, -0.5373, 0.02356), (0.5373, -0.5633, 0.02356), (0.566, -0.5922, 0.01688), (0.5922, -0.566, 0.01688), (0.6498, -0.759, -0.08879), (0.6361, -0.7445, -0.06006), (0.6061, -0.7691, -0.06006), (0.6177, -0.7854, -0.08879), (0.5079, -0.5899, 0.001442), (0.4795, -0.6133, 0.001442), (0.5052, -0.6451, -0.005096), (0.5342, -0.6214, -0.005096), (0.5723, -0.8191, -0.06481), (0.56, -0.8035, -0.03489), (0.5281, -0.8249, -0.03489), (0.5377, -0.8422, -0.06481), (0.4477, -0.6369, 0.02356), (0.4171, -0.6573, 0.02356), (0.4396, -0.6912, 0.01688), (0.4704, -0.6707, 0.01688), (0.4893, -0.8712, -0.08879), (0.4786, -0.8542, -0.06006), (0.4444, -0.8726, -0.06006), (0.4526, -0.8908, -0.08879), (0.3831, -0.6777, 0.001442), (0.3506, -0.695, 0.001442), (0.3697, -0.7313, -0.005096), (0.4027, -0.7137, -0.005096), (0.4015, -0.915, -0.06481), (0.3925, -0.8973, -0.03489), (0.357, -0.912, -0.03489), (0.3631, -0.9309, -0.06481), (0.3148, -0.712, 0.02356), (0.2808, -0.726, 0.02356), (0.2963, -0.7637, 0.01688), (0.3305, -0.7496, 0.01688), (0.3099, -0.9499, -0.08879), (0.3028, -0.9312, -0.06006), (0.2656, -0.9425, -0.06006), (0.2701, -0.962, -0.08879), (0.2435, -0.7394, 0.001442), (0.2083, -0.7501, 0.001442), (0.2199, -0.7894, -0.005096), (0.2557, -0.7785, -0.005096), (0.2153, -0.9757, -0.06481), (0.2099, -0.9567, -0.03489), (0.1722, -0.9642, -0.03489), (0.1745, -0.9838, -0.06481), (0.1699, -0.7597, 0.02356), (0.1338, -0.7669, 0.02356), (0.1416, -0.8068, 0.01688), (0.1779, -0.7996, 0.01688), (0.1186, -0.9921, -0.08879), (0.1153, -0.9724, -0.06006), (0.07663, -0.9762, -0.06006), (0.07721, -0.9962, -0.08879), (0.09459, -0.7727, 0.001442), (0.05797, -0.7763, 0.001442), (0.06167, -0.8171, -0.005096), (0.09892, -0.8134, -0.005096), (0.02081, -0.999, -0.06481), (0.01922, -0.9792, -0.03489), (-0.01922, -0.9792, -0.03489), (-0.02081, -0.999, -0.06481), (0.0184, -0.7782, 0.02356), (-0.0184, -0.7782, 0.02356), (-0.01849, -0.819, 0.01688), (0.01849, -0.819, 0.01688), (-0.07721, -0.9962, -0.08879), (-0.07663, -0.9762, -0.06006), (-0.1153, -0.9724, -0.06006), (-0.1186, -0.9921, -0.08879), (-0.05797, -0.7763, 0.001442), (-0.09459, -0.7727, 0.001442), (-0.09893, -0.8134, -0.005096), (-0.06167, -0.8171, -0.005096), (-0.1745, -0.9838, -0.06481), (-0.1722, -0.9642, -0.03489), (-0.2099, -0.9567, -0.03489), (-0.2153, -0.9757, -0.06481), (-0.1338, -0.7669, 0.02356), (-0.1699, -0.7597, 0.02356), (-0.1779, -0.7996, 0.01688), (-0.1416, -0.8068, 0.01688), (-0.2701, -0.962, -0.08879), (-0.2656, -0.9425, -0.06006), (-0.3028, -0.9312, -0.06006), (-0.3099, -0.9499, -0.08879), (-0.2083, -0.7501, 0.001442), (-0.2435, -0.7394, 0.001442), (-0.2557, -0.7785, -0.005096), (-0.2199, -0.7894, -0.005096), (-0.3631, -0.9309, -0.06481), (-0.357, -0.912, -0.03489), (-0.3925, -0.8973, -0.03489), (-0.4015, -0.915, -0.06481), (-0.2808, -0.726, 0.02356), (-0.3148, -0.712, 0.02356), (-0.3305, -0.7496, 0.01688), (-0.2963, -0.7637, 0.01688), (-0.4526, -0.8908, -0.08879), (-0.4444, -0.8726, -0.06006), (-0.4786, -0.8542, -0.06006), (-0.4893, -0.8712, -0.08879), (-0.3506, -0.695, 0.001442), (-0.3831, -0.6777, 0.001442), (-0.4027, -0.7137, -0.005096), (-0.3697, -0.7313, -0.005096), (-0.5377, -0.8422, -0.06481), (-0.5281, -0.8249, -0.03489), (-0.56, -0.8035, -0.03489), (-0.5723, -0.8191, -0.06481), (-0.4171, -0.6573, 0.02356), (-0.4477, -0.6369, 0.02356), (-0.4704, -0.6707, 0.01688), (-0.4396, -0.6912, 0.01688), (-0.6177, -0.7854, -0.08879), (-0.6061, -0.7691, -0.06006), (-0.6361, -0.7445, -0.06006), (-0.6498, -0.759, -0.08879), (-0.4795, -0.6133, 0.001442), (-0.5079, -0.5899, 0.001442), (-0.5342, -0.6214, -0.005096), (-0.5052, -0.6451, -0.005096), (-0.6917, -0.7211, -0.06481), (-0.6788, -0.706, -0.03489), (-0.706, -0.6788, -0.03489), (-0.7211, -0.6917, -0.06481), (-0.5373, -0.5633, 0.02356), (-0.5633, -0.5373, 0.02356), (-0.5922, -0.566, 0.01688), (-0.566, -0.5922, 0.01688), (-0.759, -0.6498, -0.08879), (-0.7445, -0.6361, -0.06006), (-0.7691, -0.6061, -0.06006), (-0.7854, -0.6177, -0.08879), (-0.5899, -0.5079, 0.001442), (-0.6133, -0.4795, 0.001442), (-0.6451, -0.5052, -0.005096), (-0.6214, -0.5342, -0.005096), (-0.8191, -0.5723, -0.06481), (-0.8035, -0.56, -0.03489), (-0.8249, -0.5281, -0.03489), (-0.8422, -0.5377, -0.06481), (-0.6369, -0.4477, 0.02356), (-0.6573, -0.4171, 0.02356), (-0.6912, -0.4396, 0.01688), (-0.6707, -0.4704, 0.01688), (-0.8712, -0.4893, -0.08879), (-0.8542, -0.4786, -0.06006), (-0.8726, -0.4444, -0.06006), (-0.8908, -0.4526, -0.08879), (-0.6777, -0.3831, 0.001442), (-0.695, -0.3506, 0.001442), (-0.7313, -0.3697, -0.005096), (-0.7137, -0.4027, -0.005096), (-0.915, -0.4015, -0.06481), (-0.8973, -0.3925, -0.03489), (-0.912, -0.357, -0.03489), (-0.9309, -0.3631, -0.06481), (-0.712, -0.3148, 0.02356), (-0.726, -0.2808, 0.02356), (-0.7637, -0.2963, 0.01688), (-0.7496, -0.3305, 0.01688), (-0.9499, -0.3099, -0.08879), (-0.9312, -0.3028, -0.06006), (-0.9425, -0.2656, -0.06006), (-0.962, -0.2701, -0.08879), (-0.7394, -0.2435, 0.001442), (-0.7501, -0.2083, 0.001442), (-0.7894, -0.2199, -0.005096), (-0.7785, -0.2557, -0.005096), (-0.9757, -0.2153, -0.06481), (-0.9567, -0.2099, -0.03489), (-0.9642, -0.1722, -0.03489), (-0.9838, -0.1745, -0.06481), (-0.7597, -0.1699, 0.02356), (-0.7669, -0.1338, 0.02356), (-0.8068, -0.1416, 0.01688), (-0.7996, -0.1779, 0.01688), (-0.9921, -0.1186, -0.08879), (-0.9724, -0.1153, -0.06006), (-0.9762, -0.07663, -0.06006), (-0.9962, -0.07721, -0.08879), (-0.7727, -0.09459, 0.001442), (-0.7763, -0.05797, 0.001442), (-0.8171, -0.06167, -0.005096), (-0.8134, -0.09893, -0.005096), (-0.999, -0.02081, -0.06481), (-0.9792, -0.01922, -0.03489), (-0.9792, 0.01922, -0.03489), (-0.999, 0.02081, -0.06481), (-0.7782, -0.0184, 0.02356), (-0.7782, 0.0184, 0.02356), (-0.819, 0.01849, 0.01688), (-0.819, -0.01849, 0.01688), (-0.9962, 0.07721, -0.08879), (-0.9762, 0.07663, -0.06006), (-0.9724, 0.1153, -0.06006), (-0.9921, 0.1186, -0.08879), (-0.7763, 0.05797, 0.001442), (-0.7727, 0.09459, 0.001442), (-0.8134, 0.09892, -0.005096), (-0.8171, 0.06167, -0.005096), (-0.9838, 0.1745, -0.06481), (-0.9642, 0.1722, -0.03489), (-0.9567, 0.2099, -0.03489), (-0.9757, 0.2153, -0.06481), (-0.7669, 0.1338, 0.02356), (-0.7597, 0.1699, 0.02356), (-0.7996, 0.1779, 0.01688), (-0.8068, 0.1416, 0.01688), (-0.962, 0.2701, -0.08879), (-0.9425, 0.2656, -0.06006), (-0.9312, 0.3028, -0.06006), (-0.9499, 0.3099, -0.08879), (-0.7501, 0.2083, 0.001442), (-0.7394, 0.2435, 0.001442), (-0.7785, 0.2557, -0.005096), (-0.7894, 0.2199, -0.005096), (-0.9309, 0.3631, -0.06481), (-0.912, 0.357, -0.03489), (-0.8973, 0.3925, -0.03489), (-0.915, 0.4015, -0.06481), (-0.726, 0.2808, 0.02356), (-0.712, 0.3148, 0.02356), (-0.7496, 0.3305, 0.01688), (-0.7637, 0.2963, 0.01688), (-0.8908, 0.4526, -0.08879), (-0.8726, 0.4444, -0.06006), (-0.8542, 0.4786, -0.06006), (-0.8712, 0.4893, -0.08879), (-0.695, 0.3506, 0.001442), (-0.6777, 0.3831, 0.001442), (-0.7137, 0.4027, -0.005096), (-0.7313, 0.3697, -0.005096), (-0.8422, 0.5377, -0.06481), (-0.8249, 0.5281, -0.03489), (-0.8035, 0.56, -0.03489), (-0.8191, 0.5723, -0.06481), (-0.6573, 0.4171, 0.02356), (-0.6369, 0.4477, 0.02356), (-0.6707, 0.4704, 0.01688), (-0.6912, 0.4396, 0.01688), (-0.7854, 0.6177, -0.08879), (-0.7691, 0.6061, -0.06006), (-0.7445, 0.6361, -0.06006), (-0.759, 0.6498, -0.08879), (-0.6133, 0.4795, 0.001442), (-0.5899, 0.5079, 0.001442), (-0.6214, 0.5342, -0.005096), (-0.6451, 0.5052, -0.005096), (-0.7211, 0.6917, -0.06481), (-0.706, 0.6788, -0.03489), (-0.6788, 0.706, -0.03489), (-0.6917, 0.7211, -0.06481), (-0.5633, 0.5373, 0.02356), (-0.5373, 0.5633, 0.02356), (-0.566, 0.5922, 0.01688), (-0.5922, 0.566, 0.01688), (-0.6498, 0.759, -0.08879), (-0.6361, 0.7445, -0.06006), (-0.6061, 0.7691, -0.06006), (-0.6177, 0.7854, -0.08879), (-0.5079, 0.5899, 0.001442), (-0.4795, 0.6133, 0.001442), (-0.5052, 0.6451, -0.005096), (-0.5342, 0.6214, -0.005096), (-0.5723, 0.8191, -0.06481), (-0.56, 0.8035, -0.03489), (-0.5281, 0.8249, -0.03489), (-0.5377, 0.8422, -0.06481), (-0.4477, 0.6369, 0.02356), (-0.4171, 0.6573, 0.02356), (-0.4396, 0.6912, 0.01688), (-0.4704, 0.6707, 0.01688), (-0.4893, 0.8712, -0.08879), (-0.4786, 0.8542, -0.06006), (-0.4444, 0.8726, -0.06006), (-0.4526, 0.8908, -0.08879), (-0.3831, 0.6777, 0.001442), (-0.3506, 0.695, 0.001442), (-0.3697, 0.7313, -0.005096), (-0.4027, 0.7137, -0.005096), (-0.4015, 0.915, -0.06481), (-0.3925, 0.8973, -0.03489), (-0.357, 0.912, -0.03489), (-0.3631, 0.9309, -0.06481), (-0.3148, 0.712, 0.02356), (-0.2808, 0.726, 0.02356), (-0.2963, 0.7637, 0.01688), (-0.3305, 0.7496, 0.01688), (-0.3099, 0.9499, -0.08879), (-0.3028, 0.9312, -0.06006), (-0.2656, 0.9425, -0.06006), (-0.2701, 0.962, -0.08879), (-0.2435, 0.7394, 0.001442), (-0.2083, 0.7501, 0.001442), (-0.2199, 0.7894, -0.005096), (-0.2557, 0.7785, -0.005096), (-0.2153, 0.9757, -0.06481), (-0.2099, 0.9567, -0.03489), (-0.1722, 0.9642, -0.03489), (-0.1745, 0.9838, -0.06481), (-0.1699, 0.7597, 0.02356), (-0.1338, 0.7669, 0.02356), (-0.1416, 0.8068, 0.01688), (-0.1779, 0.7996, 0.01688), (-0.1186, 0.9921, -0.08879), (-0.1153, 0.9724, -0.06006), (-0.07663, 0.9762, -0.06006), (-0.07721, 0.9962, -0.08879), (-0.09459, 0.7727, 0.001442), (-0.05797, 0.7763, 0.001442), (-0.06167, 0.8171, -0.005097), (-0.09893, 0.8134, -0.005096), (0.03405, 0.558, -0.01868), (0.07547, 0.554, -0.01868), (0.07334, 0.5753, 0.004267), (0.04031, 0.5786, 0.004267), (0.02081, 0.5587, -0.00862), (0.01659, 0.5797, 0.02073), (-0.01659, 0.5797, 0.02073), (-0.02081, 0.5587, -0.008619), (0.08859, 0.552, -0.00862), (0.1294, 0.5439, -0.00862), (0.1294, 0.5654, 0.02073), (0.09683, 0.5718, 0.02073), (0.1423, 0.5407, -0.01868), (0.1821, 0.5286, -0.01868), (0.1842, 0.55, 0.004267), (0.1524, 0.5596, 0.004267), (0.1946, 0.5241, -0.00862), (0.233, 0.5082, -0.00862), (0.2372, 0.5293, 0.02073), (0.2065, 0.542, 0.02073), (0.245, 0.5025, -0.01868), (0.2817, 0.4829, -0.01868), (0.2879, 0.5035, 0.004267), (0.2587, 0.5191, 0.004267), (0.2931, 0.4761, -0.00862), (0.3277, 0.453, -0.00862), (0.3359, 0.4728, 0.02073), (0.3083, 0.4913, 0.02073), (0.3383, 0.4451, -0.01868), (0.3705, 0.4187, -0.01868), (0.3806, 0.4376, 0.004267), (0.355, 0.4587, 0.004267), (0.3803, 0.4098, -0.00862), (0.4098, 0.3803, -0.00862), (0.4217, 0.3982, 0.02073), (0.3982, 0.4217, 0.02073), (0.4187, 0.3705, -0.01868), (0.4451, 0.3383, -0.01868), (0.4587, 0.355, 0.004267), (0.4376, 0.3806, 0.004267), (0.453, 0.3277, -0.00862), (0.4761, 0.2931, -0.00862), (0.4913, 0.3083, 0.02073), (0.4728, 0.3359, 0.02073), (0.4829, 0.2817, -0.01868), (0.5025, 0.245, -0.01868), (0.5191, 0.2587, 0.004267), (0.5035, 0.2879, 0.004267), (0.5082, 0.233, -0.00862), (0.5241, 0.1946, -0.00862), (0.542, 0.2065, 0.02073), (0.5293, 0.2372, 0.02073), (0.5286, 0.1821, -0.01868), (0.5407, 0.1423, -0.01868), (0.5596, 0.1524, 0.004267), (0.55, 0.1842, 0.004267), (0.5439, 0.1294, -0.00862), (0.552, 0.08859, -0.00862), (0.5718, 0.09683, 0.02073), (0.5654, 0.1294, 0.02073), (0.554, 0.07547, -0.01868), (0.558, 0.03405, -0.01868), (0.5786, 0.04031, 0.004267), (0.5753, 0.07334, 0.004267), (0.5587, 0.02081, -0.00862), (0.5587, -0.02081, -0.00862), (0.5797, -0.01659, 0.02073), (0.5797, 0.01659, 0.02073), (0.558, -0.03405, -0.01868), (0.554, -0.07547, -0.01868), (0.5753, -0.07334, 0.004267), (0.5786, -0.04031, 0.004267), (0.552, -0.08859, -0.00862), (0.5439, -0.1294, -0.00862), (0.5654, -0.1294, 0.02073), (0.5718, -0.09683, 0.02073), (0.5407, -0.1423, -0.01868), (0.5286, -0.1821, -0.01868), (0.55, -0.1842, 0.004267), (0.5596, -0.1524, 0.004267), (0.5241, -0.1946, -0.00862), (0.5082, -0.233, -0.00862), (0.5293, -0.2372, 0.02073), (0.542, -0.2065, 0.02073), (0.5025, -0.245, -0.01868), (0.4829, -0.2817, -0.01868), (0.5035, -0.2879, 0.004267), (0.5191, -0.2587, 0.004267), (0.4761, -0.2931, -0.00862), (0.453, -0.3277, -0.00862), (0.4728, -0.3359, 0.02073), (0.4913, -0.3083, 0.02073), (0.4451, -0.3383, -0.01868), (0.4187, -0.3705, -0.01868), (0.4376, -0.3806, 0.004267), (0.4587, -0.355, 0.004267), (0.4098, -0.3803, -0.00862), (0.3803, -0.4098, -0.00862), (0.3982, -0.4217, 0.02073), (0.4217, -0.3982, 0.02073), (0.3705, -0.4187, -0.01868), (0.3383, -0.4451, -0.01868), (0.355, -0.4587, 0.004267), (0.3806, -0.4376, 0.004267), (0.3277, -0.453, -0.00862), (0.2931, -0.4761, -0.00862), (0.3083, -0.4913, 0.02073), (0.3359, -0.4728, 0.02073), (0.2817, -0.4829, -0.01868), (0.245, -0.5025, -0.01868), (0.2587, -0.5191, 0.004267), (0.2879, -0.5035, 0.004267), (0.233, -0.5082, -0.00862), (0.1946, -0.5241, -0.00862), (0.2065, -0.542, 0.02073), (0.2372, -0.5293, 0.02073), (0.1821, -0.5286, -0.01868), (0.1423, -0.5407, -0.01868), (0.1524, -0.5596, 0.004267), (0.1842, -0.55, 0.004267), (0.1294, -0.5439, -0.00862), (0.08859, -0.552, -0.00862), (0.09683, -0.5718, 0.02073), (0.1294, -0.5654, 0.02073), (0.07547, -0.554, -0.01868), (0.03405, -0.558, -0.01868), (0.04031, -0.5786, 0.004267), (0.07334, -0.5753, 0.004267), (0.02081, -0.5587, -0.00862), (-0.02081, -0.5587, -0.00862), (-0.01659, -0.5797, 0.02073), (0.01659, -0.5797, 0.02073), (-0.03405, -0.558, -0.01868), (-0.07547, -0.554, -0.01868), (-0.07334, -0.5753, 0.004267), (-0.04031, -0.5786, 0.004267), (-0.08859, -0.552, -0.00862), (-0.1294, -0.5439, -0.00862), (-0.1294, -0.5654, 0.02073), (-0.09683, -0.5718, 0.02073), (-0.1423, -0.5407, -0.01868), (-0.1821, -0.5286, -0.01868), (-0.1842, -0.55, 0.004267), (-0.1524, -0.5596, 0.004267), (-0.1946, -0.5241, -0.00862), (-0.233, -0.5082, -0.00862), (-0.2372, -0.5293, 0.02073), (-0.2065, -0.542, 0.02073), (-0.245, -0.5025, -0.01868), (-0.2817, -0.4829, -0.01868), (-0.2879, -0.5035, 0.004267), (-0.2587, -0.5191, 0.004267), (-0.2931, -0.4761, -0.00862), (-0.3277, -0.453, -0.00862), (-0.3359, -0.4728, 0.02073), (-0.3083, -0.4913, 0.02073), (-0.3383, -0.4451, -0.01868), (-0.3705, -0.4187, -0.01868), (-0.3806, -0.4376, 0.004267), (-0.355, -0.4587, 0.004267), (-0.3803, -0.4098, -0.00862), (-0.4098, -0.3803, -0.00862), (-0.4217, -0.3982, 0.02073), (-0.3982, -0.4217, 0.02073), (-0.4187, -0.3705, -0.01868), (-0.4451, -0.3383, -0.01868), (-0.4587, -0.355, 0.004267), (-0.4376, -0.3806, 0.004267), (-0.453, -0.3277, -0.00862), (-0.4761, -0.2931, -0.00862), (-0.4913, -0.3083, 0.02073), (-0.4728, -0.3359, 0.02073), (-0.4829, -0.2817, -0.01868), (-0.5025, -0.245, -0.01868), (-0.5191, -0.2587, 0.004267), (-0.5035, -0.2879, 0.004267), (-0.5082, -0.233, -0.00862), (-0.5241, -0.1946, -0.00862), (-0.542, -0.2065, 0.02073), (-0.5293, -0.2372, 0.02073), (-0.5286, -0.1821, -0.01868), (-0.5407, -0.1423, -0.01868), (-0.5596, -0.1524, 0.004267), (-0.55, -0.1842, 0.004267), (-0.5439, -0.1294, -0.00862), (-0.552, -0.08859, -0.00862), (-0.5718, -0.09683, 0.02073), (-0.5654, -0.1294, 0.02073), (-0.554, -0.07547, -0.01868), (-0.558, -0.03405, -0.01868), (-0.5786, -0.04031, 0.004267), (-0.5753, -0.07334, 0.004267), (-0.5587, -0.02081, -0.00862), (-0.5587, 0.02081, -0.00862), (-0.5797, 0.01659, 0.02073), (-0.5797, -0.01659, 0.02073), (-0.558, 0.03405, -0.01868), (-0.554, 0.07547, -0.01868), (-0.5753, 0.07334, 0.004267), (-0.5786, 0.04031, 0.004267), (-0.552, 0.08859, -0.00862), (-0.5439, 0.1294, -0.00862), (-0.5654, 0.1294, 0.02073), (-0.5718, 0.09683, 0.02073), (-0.5407, 0.1423, -0.01868), (-0.5286, 0.1821, -0.01868), (-0.55, 0.1842, 0.004267), (-0.5596, 0.1524, 0.004267), (-0.5241, 0.1946, -0.00862), (-0.5082, 0.233, -0.00862), (-0.5293, 0.2372, 0.02073), (-0.542, 0.2065, 0.02073), (-0.5025, 0.245, -0.01868), (-0.4829, 0.2817, -0.01868), (-0.5035, 0.2879, 0.004267), (-0.5191, 0.2587, 0.004267), (-0.4761, 0.2931, -0.00862), (-0.453, 0.3277, -0.00862), (-0.4728, 0.3359, 0.02073), (-0.4913, 0.3083, 0.02073), (-0.4451, 0.3383, -0.01868), (-0.4187, 0.3705, -0.01868), (-0.4376, 0.3806, 0.004267), (-0.4587, 0.355, 0.004267), (-0.4098, 0.3803, -0.00862), (-0.3803, 0.4098, -0.00862), (-0.3982, 0.4217, 0.02073), (-0.4217, 0.3982, 0.02073), (-0.3705, 0.4187, -0.01868), (-0.3383, 0.4451, -0.01868), (-0.355, 0.4587, 0.004267), (-0.3806, 0.4376, 0.004267), (-0.3277, 0.453, -0.00862), (-0.2931, 0.4761, -0.00862), (-0.3083, 0.4913, 0.02073), (-0.3359, 0.4728, 0.02073), (-0.2817, 0.4829, -0.01868), (-0.245, 0.5025, -0.01868), (-0.2587, 0.5191, 0.004267), (-0.2879, 0.5035, 0.004267), (-0.233, 0.5082, -0.00862), (-0.1946, 0.5241, -0.00862), (-0.2065, 0.542, 0.02073), (-0.2372, 0.5293, 0.02073), (-0.1821, 0.5286, -0.01868), (-0.1423, 0.5407, -0.01868), (-0.1524, 0.5596, 0.004267), (-0.1842, 0.55, 0.004267), (-0.1294, 0.5439, -0.00862), (-0.08859, 0.552, -0.00862), (-0.09683, 0.5718, 0.02073), (-0.1294, 0.5654, 0.02073), (-0.07547, 0.554, -0.01868), (-0.03406, 0.558, -0.01868), (-0.04032, 0.5786, 0.004267), (-0.07334, 0.5753, 0.004267), (0.03607, 0.5788, -0.09285), (0.07754, 0.5747, -0.09285), (0.07547, 0.554, -0.07083), (0.03405, 0.558, -0.07083), (0.02083, 0.5795, -0.09285), (0.02081, 0.5587, -0.07083), (-0.02081, 0.5587, -0.07083), (-0.02083, 0.5795, -0.09285), (0.09262, 0.5724, -0.09285), (0.1335, 0.5643, -0.09285), (0.1294, 0.5439, -0.07083), (0.08859, 0.552, -0.07083), (0.1483, 0.5606, -0.09285), (0.1882, 0.5485, -0.09285), (0.1821, 0.5286, -0.07083), (0.1423, 0.5407, -0.07083), (0.2025, 0.5434, -0.09285), (0.241, 0.5274, -0.09285), (0.233, 0.5082, -0.07083), (0.1946, 0.5241, -0.07083), (0.2548, 0.5209, -0.09285), (0.2916, 0.5013, -0.09285), (0.2817, 0.4829, -0.07083), (0.245, 0.5025, -0.07083), (0.3046, 0.4934, -0.09285), (0.3393, 0.4703, -0.09285), (0.3277, 0.453, -0.07083), (0.2931, 0.4761, -0.07083), (0.3515, 0.4612, -0.09285), (0.3837, 0.4348, -0.09285), (0.3705, 0.4187, -0.07083), (0.3383, 0.4451, -0.07083), (0.395, 0.4245, -0.09285), (0.4245, 0.395, -0.09285), (0.4098, 0.3803, -0.07083), (0.3803, 0.4098, -0.07083), (0.4348, 0.3837, -0.09285), (0.4612, 0.3515, -0.09285), (0.4451, 0.3383, -0.07083), (0.4187, 0.3705, -0.07083), (0.4703, 0.3393, -0.09285), (0.4934, 0.3046, -0.09285), (0.4761, 0.2931, -0.07083), (0.453, 0.3277, -0.07083), (0.5013, 0.2916, -0.09285), (0.5209, 0.2548, -0.09285), (0.5025, 0.245, -0.07083), (0.4829, 0.2817, -0.07083), (0.5274, 0.241, -0.09285), (0.5434, 0.2025, -0.09285), (0.5241, 0.1946, -0.07083), (0.5082, 0.233, -0.07083), (0.5485, 0.1882, -0.09285), (0.5606, 0.1483, -0.09285), (0.5407, 0.1423, -0.07083), (0.5286, 0.1821, -0.07083), (0.5643, 0.1335, -0.09285), (0.5724, 0.09262, -0.09285), (0.552, 0.08859, -0.07083), (0.5439, 0.1294, -0.07083), (0.5747, 0.07753, -0.09285), (0.5788, 0.03607, -0.09285), (0.558, 0.03405, -0.07083), (0.554, 0.07547, -0.07083), (0.5795, 0.02083, -0.09285), (0.5795, -0.02083, -0.09285), (0.5587, -0.02081, -0.07083), (0.5587, 0.02081, -0.07083), (0.5788, -0.03607, -0.09285), (0.5747, -0.07754, -0.09285), (0.554, -0.07547, -0.07083), (0.558, -0.03405, -0.07083), (0.5724, -0.09262, -0.09285), (0.5643, -0.1335, -0.09285), (0.5439, -0.1294, -0.07083), (0.552, -0.08859, -0.07083), (0.5606, -0.1483, -0.09285), (0.5485, -0.1882, -0.09285), (0.5286, -0.1821, -0.07083), (0.5407, -0.1423, -0.07083), (0.5434, -0.2025, -0.09285), (0.5274, -0.241, -0.09285), (0.5082, -0.233, -0.07083), (0.5241, -0.1946, -0.07083), (0.5209, -0.2548, -0.09285), (0.5013, -0.2916, -0.09285), (0.4829, -0.2817, -0.07083), (0.5025, -0.245, -0.07083), (0.4934, -0.3046, -0.09285), (0.4703, -0.3393, -0.09285), (0.453, -0.3277, -0.07083), (0.4761, -0.2931, -0.07083), (0.4612, -0.3515, -0.09285), (0.4348, -0.3837, -0.09285), (0.4187, -0.3705, -0.07083), (0.4451, -0.3383, -0.07083), (0.4245, -0.395, -0.09285), (0.395, -0.4245, -0.09285), (0.3803, -0.4098, -0.07083), (0.4098, -0.3803, -0.07083), (0.3837, -0.4348, -0.09285), (0.3515, -0.4612, -0.09285), (0.3383, -0.4451, -0.07083), (0.3705, -0.4187, -0.07083), (0.3393, -0.4703, -0.09285), (0.3046, -0.4934, -0.09285), (0.2931, -0.4761, -0.07083), (0.3277, -0.453, -0.07083), (0.2916, -0.5013, -0.09285), (0.2548, -0.5209, -0.09285), (0.245, -0.5025, -0.07083), (0.2817, -0.4829, -0.07083), (0.241, -0.5274, -0.09285), (0.2025, -0.5434, -0.09285), (0.1946, -0.5241, -0.07083), (0.233, -0.5082, -0.07083), (0.1882, -0.5485, -0.09285), (0.1483, -0.5606, -0.09285), (0.1423, -0.5407, -0.07083), (0.1821, -0.5286, -0.07083), (0.1335, -0.5643, -0.09285), (0.09262, -0.5724, -0.09285), (0.08859, -0.552, -0.07083), (0.1294, -0.5439, -0.07083), (0.07753, -0.5747, -0.09285), (0.03607, -0.5788, -0.09285), (0.03405, -0.558, -0.07083), (0.07547, -0.554, -0.07083), (0.02083, -0.5795, -0.09285), (-0.02083, -0.5795, -0.09285), (-0.02081, -0.5587, -0.07083), (0.02081, -0.5587, -0.07083), (-0.03607, -0.5788, -0.09285), (-0.07754, -0.5747, -0.09285), (-0.07547, -0.554, -0.07083), (-0.03405, -0.558, -0.07083), (-0.09262, -0.5724, -0.09285), (-0.1335, -0.5643, -0.09285), (-0.1294, -0.5439, -0.07083), (-0.08859, -0.552, -0.07083), (-0.1483, -0.5606, -0.09285), (-0.1882, -0.5485, -0.09285), (-0.1821, -0.5286, -0.07083), (-0.1423, -0.5407, -0.07083), (-0.2025, -0.5434, -0.09285), (-0.241, -0.5274, -0.09285), (-0.233, -0.5082, -0.07083), (-0.1946, -0.5241, -0.07083), (-0.2548, -0.5209, -0.09285), (-0.2916, -0.5013, -0.09285), (-0.2817, -0.4829, -0.07083), (-0.245, -0.5025, -0.07083), (-0.3046, -0.4934, -0.09285), (-0.3393, -0.4703, -0.09285), (-0.3277, -0.453, -0.07083), (-0.2931, -0.4761, -0.07083), (-0.3515, -0.4612, -0.09285), (-0.3837, -0.4348, -0.09285), (-0.3705, -0.4187, -0.07083), (-0.3383, -0.4451, -0.07083), (-0.395, -0.4245, -0.09285), (-0.4245, -0.395, -0.09285), (-0.4098, -0.3803, -0.07083), (-0.3803, -0.4098, -0.07083), (-0.4348, -0.3837, -0.09285), (-0.4612, -0.3515, -0.09285), (-0.4451, -0.3383, -0.07083), (-0.4187, -0.3705, -0.07083), (-0.4703, -0.3393, -0.09285), (-0.4934, -0.3046, -0.09285), (-0.4761, -0.2931, -0.07083), (-0.453, -0.3277, -0.07083), (-0.5013, -0.2916, -0.09285), (-0.5209, -0.2548, -0.09285), (-0.5025, -0.245, -0.07083), (-0.4829, -0.2817, -0.07083), (-0.5274, -0.241, -0.09285), (-0.5434, -0.2025, -0.09285), (-0.5241, -0.1946, -0.07083), (-0.5082, -0.233, -0.07083), (-0.5485, -0.1882, -0.09285), (-0.5606, -0.1483, -0.09285), (-0.5407, -0.1423, -0.07083), (-0.5286, -0.1821, -0.07083), (-0.5643, -0.1335, -0.09285), (-0.5724, -0.09262, -0.09285), (-0.552, -0.08859, -0.07083), (-0.5439, -0.1294, -0.07083), (-0.5747, -0.07754, -0.09285), (-0.5788, -0.03607, -0.09285), (-0.558, -0.03405, -0.07083), (-0.554, -0.07547, -0.07083), (-0.5795, -0.02083, -0.09285), (-0.5795, 0.02083, -0.09285), (-0.5587, 0.02081, -0.07083), (-0.5587, -0.02081, -0.07083), (-0.5788, 0.03607, -0.09285), (-0.5747, 0.07753, -0.09285), (-0.554, 0.07547, -0.07083), (-0.558, 0.03405, -0.07083), (-0.5724, 0.09262, -0.09285), (-0.5643, 0.1335, -0.09285), (-0.5439, 0.1294, -0.07083), (-0.552, 0.08859, -0.07083), (-0.5606, 0.1483, -0.09285), (-0.5485, 0.1882, -0.09285), (-0.5286, 0.1821, -0.07083), (-0.5407, 0.1423, -0.07083), (-0.5434, 0.2025, -0.09285), (-0.5274, 0.241, -0.09285), (-0.5082, 0.233, -0.07083), (-0.5241, 0.1946, -0.07083), (-0.5209, 0.2548, -0.09285), (-0.5013, 0.2916, -0.09285), (-0.4829, 0.2817, -0.07083), (-0.5025, 0.245, -0.07083), (-0.4934, 0.3046, -0.09285), (-0.4703, 0.3393, -0.09285), (-0.453, 0.3277, -0.07083), (-0.4761, 0.2931, -0.07083), (-0.4612, 0.3515, -0.09285), (-0.4348, 0.3837, -0.09285), (-0.4187, 0.3705, -0.07083), (-0.4451, 0.3383, -0.07083), (-0.4245, 0.395, -0.09285), (-0.395, 0.4245, -0.09285), (-0.3803, 0.4098, -0.07083), (-0.4098, 0.3803, -0.07083), (-0.3837, 0.4348, -0.09285), (-0.3515, 0.4612, -0.09285), (-0.3383, 0.4451, -0.07083), (-0.3705, 0.4187, -0.07083), (-0.3393, 0.4703, -0.09285), (-0.3046, 0.4934, -0.09285), (-0.2931, 0.4761, -0.07083), (-0.3277, 0.453, -0.07083), (-0.2916, 0.5013, -0.09285), (-0.2548, 0.5209, -0.09285), (-0.245, 0.5025, -0.07083), (-0.2817, 0.4829, -0.07083), (-0.241, 0.5274, -0.09285), (-0.2025, 0.5434, -0.09285), (-0.1946, 0.5241, -0.07083), (-0.233, 0.5082, -0.07083), (-0.1882, 0.5485, -0.09285), (-0.1483, 0.5606, -0.09285), (-0.1423, 0.5407, -0.07083), (-0.1821, 0.5286, -0.07083), (-0.1335, 0.5643, -0.09285), (-0.09263, 0.5724, -0.09285), (-0.08859, 0.552, -0.07083), (-0.1294, 0.5439, -0.07083), (-0.07754, 0.5747, -0.09285), (-0.03607, 0.5788, -0.09285), (-0.03406, 0.558, -0.07083), (-0.07547, 0.554, -0.07083), (0.02083, 0.9782, -0.1155), (-0.02083, 0.9782, -0.1155), (-0.02081, 0.999, -0.09583), (0.02081, 0.999, -0.09583), (0.07514, 0.9755, -0.1155), (0.07721, 0.9962, -0.09583), (0.1186, 0.9921, -0.09583), (0.1166, 0.9714, -0.1155), (0.1704, 0.9634, -0.1155), (0.1745, 0.9838, -0.09583), (0.2153, 0.9757, -0.09583), (0.2113, 0.9553, -0.1155), (0.264, 0.9421, -0.1155), (0.2701, 0.962, -0.09583), (0.3099, 0.9499, -0.09583), (0.3039, 0.93, -0.1155), (0.3551, 0.9117, -0.1155), (0.3631, 0.9309, -0.09583), (0.4015, 0.915, -0.09583), (0.3936, 0.8957, -0.1155), (0.4427, 0.8725, -0.1155), (0.4526, 0.8908, -0.09583), (0.4893, 0.8712, -0.09583), (0.4795, 0.8528, -0.1155), (0.5261, 0.8249, -0.1155), (0.5377, 0.8422, -0.09583), (0.5723, 0.8191, -0.09583), (0.5608, 0.8017, -0.1155), (0.6044, 0.7693, -0.1155), (0.6177, 0.7854, -0.09583), (0.6498, 0.759, -0.09583), (0.6366, 0.7429, -0.1155), (0.6769, 0.7064, -0.1155), (0.6917, 0.7211, -0.09583), (0.7211, 0.6917, -0.09583), (0.7064, 0.6769, -0.1155), (0.7429, 0.6366, -0.1155), (0.759, 0.6498, -0.09583), (0.7854, 0.6177, -0.09583), (0.7693, 0.6044, -0.1155), (0.8017, 0.5608, -0.1155), (0.8191, 0.5723, -0.09583), (0.8422, 0.5377, -0.09583), (0.8249, 0.5261, -0.1155), (0.8528, 0.4795, -0.1155), (0.8712, 0.4893, -0.09583), (0.8908, 0.4526, -0.09583), (0.8725, 0.4427, -0.1155), (0.8957, 0.3936, -0.1155), (0.915, 0.4015, -0.09583), (0.9309, 0.3631, -0.09583), (0.9117, 0.3551, -0.1155), (0.93, 0.3039, -0.1155), (0.9499, 0.3099, -0.09583), (0.962, 0.2701, -0.09583), (0.9421, 0.264, -0.1155), (0.9553, 0.2113, -0.1155), (0.9757, 0.2153, -0.09583), (0.9838, 0.1745, -0.09583), (0.9634, 0.1704, -0.1155), (0.9714, 0.1166, -0.1155), (0.9921, 0.1186, -0.09583), (0.9962, 0.07721, -0.09583), (0.9755, 0.07514, -0.1155), (0.9782, 0.02083, -0.1155), (0.999, 0.02081, -0.09583), (0.999, -0.02081, -0.09583), (0.9782, -0.02083, -0.1155), (0.9755, -0.07514, -0.1155), (0.9962, -0.07721, -0.09583), (0.9921, -0.1186, -0.09583), (0.9714, -0.1166, -0.1155), (0.9634, -0.1704, -0.1155), (0.9838, -0.1745, -0.09583), (0.9757, -0.2153, -0.09583), (0.9553, -0.2113, -0.1155), (0.9421, -0.264, -0.1155), (0.962, -0.2701, -0.09583), (0.9499, -0.3099, -0.09583), (0.93, -0.3039, -0.1155), (0.9117, -0.3551, -0.1155), (0.9309, -0.3631, -0.09583), (0.915, -0.4015, -0.09583), (0.8957, -0.3936, -0.1155), (0.8725, -0.4427, -0.1155), (0.8908, -0.4526, -0.09583), (0.8712, -0.4893, -0.09583), (0.8528, -0.4795, -0.1155), (0.8249, -0.5261, -0.1155), (0.8422, -0.5377, -0.09583), (0.8191, -0.5723, -0.09583), (0.8017, -0.5608, -0.1155), (0.7693, -0.6044, -0.1155), (0.7854, -0.6177, -0.09583), (0.759, -0.6498, -0.09583), (0.7429, -0.6366, -0.1155), (0.7064, -0.6769, -0.1155), (0.7211, -0.6917, -0.09583), (0.6917, -0.7211, -0.09583), (0.6769, -0.7064, -0.1155), (0.6366, -0.7429, -0.1155), (0.6498, -0.759, -0.09583), (0.6177, -0.7854, -0.09583), (0.6044, -0.7693, -0.1155), (0.5608, -0.8017, -0.1155), (0.5723, -0.8191, -0.09583), (0.5377, -0.8422, -0.09583), (0.5261, -0.8249, -0.1155), (0.4795, -0.8528, -0.1155), (0.4893, -0.8712, -0.09583), (0.4526, -0.8908, -0.09583), (0.4427, -0.8725, -0.1155), (0.3936, -0.8957, -0.1155), (0.4015, -0.915, -0.09583), (0.3631, -0.9309, -0.09583), (0.3551, -0.9117, -0.1155), (0.3039, -0.93, -0.1155), (0.3099, -0.9499, -0.09583), (0.2701, -0.962, -0.09583), (0.264, -0.9421, -0.1155), (0.2113, -0.9553, -0.1155), (0.2153, -0.9757, -0.09583), (0.1745, -0.9838, -0.09583), (0.1704, -0.9634, -0.1155), (0.1166, -0.9714, -0.1155), (0.1186, -0.9921, -0.09583), (0.07721, -0.9962, -0.09583), (0.07514, -0.9755, -0.1155), (0.02083, -0.9782, -0.1155), (0.02081, -0.999, -0.09583), (-0.02081, -0.999, -0.09583), (-0.02083, -0.9782, -0.1155), (-0.07514, -0.9755, -0.1155), (-0.07721, -0.9962, -0.09583), (-0.1186, -0.9921, -0.09583), (-0.1166, -0.9714, -0.1155), (-0.1704, -0.9634, -0.1155), (-0.1745, -0.9838, -0.09583), (-0.2153, -0.9757, -0.09583), (-0.2113, -0.9553, -0.1155), (-0.264, -0.9421, -0.1155), (-0.2701, -0.962, -0.09583), (-0.3099, -0.9499, -0.09583), (-0.3039, -0.93, -0.1155), (-0.3551, -0.9117, -0.1155), (-0.3631, -0.9309, -0.09583), (-0.4015, -0.915, -0.09583), (-0.3936, -0.8957, -0.1155), (-0.4427, -0.8725, -0.1155), (-0.4526, -0.8908, -0.09583), (-0.4893, -0.8712, -0.09583), (-0.4795, -0.8528, -0.1155), (-0.5261, -0.8249, -0.1155), (-0.5377, -0.8422, -0.09583), (-0.5723, -0.8191, -0.09583), (-0.5608, -0.8017, -0.1155), (-0.6044, -0.7693, -0.1155), (-0.6177, -0.7854, -0.09583), (-0.6498, -0.759, -0.09583), (-0.6366, -0.7429, -0.1155), (-0.6769, -0.7064, -0.1155), (-0.6917, -0.7211, -0.09583), (-0.7211, -0.6917, -0.09583), (-0.7064, -0.6769, -0.1155), (-0.7429, -0.6366, -0.1155), (-0.759, -0.6498, -0.09583), (-0.7854, -0.6177, -0.09583), (-0.7693, -0.6044, -0.1155), (-0.8017, -0.5608, -0.1155), (-0.8191, -0.5723, -0.09583), (-0.8422, -0.5377, -0.09583), (-0.8249, -0.5261, -0.1155), (-0.8528, -0.4795, -0.1155), (-0.8712, -0.4893, -0.09583), (-0.8908, -0.4526, -0.09583), (-0.8725, -0.4427, -0.1155), (-0.8957, -0.3936, -0.1155), (-0.915, -0.4015, -0.09583), (-0.9309, -0.3631, -0.09583), (-0.9117, -0.3551, -0.1155), (-0.93, -0.3039, -0.1155), (-0.9499, -0.3099, -0.09583), (-0.962, -0.2701, -0.09583), (-0.9421, -0.264, -0.1155), (-0.9553, -0.2113, -0.1155), (-0.9757, -0.2153, -0.09583), (-0.9838, -0.1745, -0.09583), (-0.9634, -0.1704, -0.1155), (-0.9714, -0.1166, -0.1155), (-0.9921, -0.1186, -0.09583), (-0.9962, -0.07721, -0.09583), (-0.9755, -0.07514, -0.1155), (-0.9782, -0.02083, -0.1155), (-0.999, -0.02081, -0.09583), (-0.999, 0.02081, -0.09583), (-0.9782, 0.02083, -0.1155), (-0.9755, 0.07514, -0.1155), (-0.9962, 0.07721, -0.09583), (-0.9921, 0.1186, -0.09583), (-0.9714, 0.1166, -0.1155), (-0.9634, 0.1704, -0.1155), (-0.9838, 0.1745, -0.09583), (-0.9757, 0.2153, -0.09583), (-0.9553, 0.2113, -0.1155), (-0.9421, 0.264, -0.1155), (-0.962, 0.2701, -0.09583), (-0.9499, 0.3099, -0.09583), (-0.93, 0.3039, -0.1155), (-0.9117, 0.3551, -0.1155), (-0.9309, 0.3631, -0.09583), (-0.915, 0.4015, -0.09583), (-0.8957, 0.3936, -0.1155), (-0.8725, 0.4427, -0.1155), (-0.8908, 0.4526, -0.09583), (-0.8712, 0.4893, -0.09583), (-0.8528, 0.4795, -0.1155), (-0.8249, 0.5261, -0.1155), (-0.8422, 0.5377, -0.09583), (-0.8191, 0.5723, -0.09583), (-0.8017, 0.5608, -0.1155), (-0.7693, 0.6044, -0.1155), (-0.7854, 0.6177, -0.09583), (-0.759, 0.6498, -0.09583), (-0.7429, 0.6366, -0.1155), (-0.7064, 0.6769, -0.1155), (-0.7211, 0.6917, -0.09583), (-0.6917, 0.7211, -0.09583), (-0.6769, 0.7064, -0.1155), (-0.6366, 0.7429, -0.1155), (-0.6498, 0.759, -0.09583), (-0.6177, 0.7854, -0.09583), (-0.6044, 0.7693, -0.1155), (-0.5608, 0.8017, -0.1155), (-0.5723, 0.8191, -0.09583), (-0.5377, 0.8422, -0.09583), (-0.5261, 0.8249, -0.1155), (-0.4795, 0.8528, -0.1155), (-0.4893, 0.8712, -0.09583), (-0.4526, 0.8908, -0.09583), (-0.4427, 0.8725, -0.1155), (-0.3936, 0.8957, -0.1155), (-0.4015, 0.915, -0.09583), (-0.3631, 0.9309, -0.09583), (-0.3551, 0.9117, -0.1155), (-0.3039, 0.93, -0.1155), (-0.3099, 0.9499, -0.09583), (-0.2701, 0.962, -0.09583), (-0.264, 0.9421, -0.1155), (-0.2113, 0.9553, -0.1155), (-0.2153, 0.9757, -0.09583), (-0.1745, 0.9838, -0.09583), (-0.1704, 0.9634, -0.1155), (-0.1166, 0.9714, -0.1155), (-0.1186, 0.9921, -0.09583), (-0.07721, 0.9962, -0.09583), (-0.07515, 0.9755, -0.1155)], [], [(506, 510, 6, 2), (11, 16, 1033, 1030), (19, 24, 1037, 1034), (27, 32, 1041, 1038), (35, 40, 1045, 1042), (43, 48, 1049, 1046), (51, 56, 1053, 1050), (59, 64, 1057, 1054), (67, 72, 1061, 1058), (75, 80, 1065, 1062), (83, 88, 1069, 1066), (91, 96, 1073, 1070), (99, 104, 1077, 1074), (107, 112, 1081, 1078), (115, 120, 1085, 1082), (123, 128, 1089, 1086), (131, 136, 1093, 1090), (139, 144, 1097, 1094), (147, 152, 1101, 1098), (155, 160, 1105, 1102), (163, 168, 1109, 1106), (171, 176, 1113, 1110), (179, 184, 1117, 1114), (187, 192, 1121, 1118), (195, 200, 1125, 1122), (203, 208, 1129, 1126), (211, 216, 1133, 1130), (219, 224, 1137, 1134), (227, 232, 1141, 1138), (235, 240, 1145, 1142), (243, 248, 1149, 1146), (251, 256, 1153, 1150), (259, 264, 1157, 1154), (267, 272, 1161, 1158), (275, 280, 1165, 1162), (283, 288, 1169, 1166), (291, 296, 1173, 1170), (299, 304, 1177, 1174), (307, 312, 1181, 1178), (315, 320, 1185, 1182), (323, 328, 1189, 1186), (331, 336, 1193, 1190), (339, 344, 1197, 1194), (347, 352, 1201, 1198), (355, 360, 1205, 1202), (363, 368, 1209, 1206), (371, 376, 1213, 1210), (379, 384, 1217, 1214), (387, 392, 1221, 1218), (395, 400, 1225, 1222), (403, 408, 1229, 1226), (411, 416, 1233, 1230), (419, 424, 1237, 1234), (427, 432, 1241, 1238), (435, 440, 1245, 1242), (443, 448, 1249, 1246), (451, 456, 1253, 1250), (459, 464, 1257, 1254), (467, 472, 1261, 1258), (475, 480, 1265, 1262), (483, 488, 1269, 1266), (491, 496, 1273, 1270), (520, 513, 770, 779), (507, 1, 1026, 1278), (499, 504, 1277, 1274), (574, 579, 132, 125), (666, 671, 316, 309), (582, 587, 148, 141), (718, 723, 420, 413), (726, 731, 436, 429), (642, 647, 268, 261), (558, 563, 100, 93), (650, 655, 284, 277), (566, 571, 116, 109), (702, 707, 388, 381), (3, 5, 15, 9), (710, 715, 404, 397), (626, 631, 236, 229), (542, 547, 68, 61), (634, 639, 252, 245), (550, 555, 84, 77), (686, 691, 356, 349), (694, 699, 372, 365), (610, 615, 204, 197), (754, 759, 492, 485), (526, 531, 36, 29), (618, 623, 220, 213), (762, 767, 508, 501), (534, 539, 52, 45), (670, 675, 324, 317), (678, 683, 340, 333), (594, 599, 172, 165), (738, 743, 460, 453), (602, 607, 188, 181), (746, 751, 476, 469), (514, 523, 20, 13), (654, 659, 292, 285), (662, 667, 308, 301), (578, 583, 140, 133), (722, 727, 428, 421), (586, 591, 156, 149), (730, 735, 444, 437), (638, 643, 260, 253), (646, 651, 276, 269), (562, 567, 108, 101), (570, 575, 124, 117), (706, 711, 396, 389), (622, 627, 228, 221), (714, 719, 412, 405), (766, 518, 7, 509), (630, 635, 244, 237), (546, 551, 76, 69), (554, 559, 92, 85), (690, 695, 364, 357), (606, 611, 196, 189), (698, 703, 380, 373), (750, 755, 484, 477), (614, 619, 212, 205), (758, 763, 500, 493), (530, 535, 44, 37), (538, 543, 60, 53), (674, 679, 332, 325), (590, 595, 164, 157), (682, 687, 348, 341), (734, 739, 452, 445), (598, 603, 180, 173), (742, 747, 468, 461), (522, 527, 28, 21), (658, 663, 300, 293), (10, 14, 23, 17), (18, 22, 31, 25), (26, 30, 39, 33), (34, 38, 47, 41), (42, 46, 55, 49), (50, 54, 63, 57), (58, 62, 71, 65), (66, 70, 79, 73), (74, 78, 87, 81), (82, 86, 95, 89), (90, 94, 103, 97), (98, 102, 111, 105), (106, 110, 119, 113), (114, 118, 127, 121), (122, 126, 135, 129), (130, 134, 143, 137), (138, 142, 151, 145), (146, 150, 159, 153), (154, 158, 167, 161), (162, 166, 175, 169), (170, 174, 183, 177), (178, 182, 191, 185), (186, 190, 199, 193), (194, 198, 207, 201), (202, 206, 215, 209), (210, 214, 223, 217), (218, 222, 231, 225), (226, 230, 239, 233), (234, 238, 247, 241), (242, 246, 255, 249), (250, 254, 263, 257), (258, 262, 271, 265), (266, 270, 279, 273), (274, 278, 287, 281), (282, 286, 295, 289), (290, 294, 303, 297), (298, 302, 311, 305), (306, 310, 319, 313), (314, 318, 327, 321), (322, 326, 335, 329), (330, 334, 343, 337), (338, 342, 351, 345), (346, 350, 359, 353), (354, 358, 367, 361), (362, 366, 375, 369), (370, 374, 383, 377), (378, 382, 391, 385), (386, 390, 399, 393), (394, 398, 407, 401), (402, 406, 415, 409), (410, 414, 423, 417), (418, 422, 431, 425), (426, 430, 439, 433), (434, 438, 447, 441), (442, 446, 455, 449), (450, 454, 463, 457), (458, 462, 471, 465), (466, 470, 479, 473), (474, 478, 487, 481), (482, 486, 495, 489), (490, 494, 503, 497), (498, 502, 511, 505), (512, 516, 773, 771), (517, 515, 12, 4), (612, 609, 866, 871), (1028, 768, 772, 1024), (700, 697, 954, 959), (608, 605, 862, 867), (724, 721, 978, 983), (632, 629, 886, 891), (540, 537, 794, 799), (564, 561, 818, 823), (720, 717, 974, 979), (744, 741, 998, 1003), (652, 649, 906, 911), (560, 557, 814, 819), (584, 581, 838, 843), (676, 673, 930, 935), (764, 761, 1018, 1023), (672, 669, 926, 931), (604, 601, 858, 863), (696, 693, 950, 955), (536, 533, 790, 795), (628, 625, 882, 887), (624, 621, 878, 883), (716, 713, 970, 975), (740, 737, 994, 999), (556, 553, 810, 815), (648, 645, 902, 907), (580, 577, 834, 839), (736, 733, 990, 995), (760, 757, 1014, 1019), (576, 573, 830, 835), (668, 665, 922, 927), (692, 689, 946, 951), (600, 597, 854, 859), (532, 529, 786, 791), (688, 685, 942, 947), (528, 525, 782, 787), (712, 709, 966, 971), (620, 617, 874, 879), (644, 641, 898, 903), (552, 549, 806, 811), (732, 729, 986, 991), (640, 637, 894, 899), (756, 753, 1010, 1015), (664, 661, 918, 923), (572, 569, 826, 831), (596, 593, 850, 855), (752, 749, 1006, 1011), (684, 681, 938, 943), (592, 589, 846, 851), (616, 613, 870, 875), (519, 765, 1022, 774), (708, 705, 962, 967), (548, 545, 802, 807), (704, 701, 958, 963), (728, 725, 982, 987), (636, 633, 890, 895), (544, 541, 798, 803), (568, 565, 822, 827), (660, 657, 914, 919), (748, 745, 1002, 1007), (656, 653, 910, 915), (524, 521, 778, 783), (588, 585, 842, 847), (680, 677, 934, 939), (1036, 780, 777, 1035), (1276, 1020, 1017, 1275), (1272, 1016, 1013, 1271), (1268, 1012, 1009, 1267), (1264, 1008, 1005, 1263), (1260, 1004, 1001, 1259), (1256, 1000, 997, 1255), (1252, 996, 993, 1251), (1248, 992, 989, 1247), (1244, 988, 985, 1243), (1240, 984, 981, 1239), (1236, 980, 977, 1235), (1232, 976, 973, 1231), (1228, 972, 969, 1227), (1224, 968, 965, 1223), (1220, 964, 961, 1219), (1216, 960, 957, 1215), (1212, 956, 953, 1211), (1208, 952, 949, 1207), (1204, 948, 945, 1203), (1200, 944, 941, 1199), (1196, 940, 937, 1195), (1192, 936, 933, 1191), (1188, 932, 929, 1187), (1184, 928, 925, 1183), (1180, 924, 921, 1179), (1176, 920, 917, 1175), (1172, 916, 913, 1171), (1168, 912, 909, 1167), (1164, 908, 905, 1163), (1160, 904, 901, 1159), (1156, 900, 897, 1155), (1152, 896, 893, 1151), (1148, 892, 889, 1147), (1144, 888, 885, 1143), (1140, 884, 881, 1139), (1136, 880, 877, 1135), (1132, 876, 873, 1131), (1128, 872, 869, 1127), (1124, 868, 865, 1123), (1120, 864, 861, 1119), (1116, 860, 857, 1115), (1112, 856, 853, 1111), (1108, 852, 849, 1107), (1104, 848, 845, 1103), (1100, 844, 841, 1099), (1096, 840, 837, 1095), (1092, 836, 833, 1091), (1088, 832, 829, 1087), (1084, 828, 825, 1083), (1080, 824, 821, 1079), (1076, 820, 817, 1075), (1072, 816, 813, 1071), (1068, 812, 809, 1067), (1064, 808, 805, 1063), (1060, 804, 801, 1059), (1056, 800, 797, 1055), (1052, 796, 793, 1051), (1048, 792, 789, 1047), (1044, 788, 785, 1043), (1040, 784, 781, 1039), (1025, 775, 1021, 1279), (1032, 776, 769, 1031), (0, 1, 2, 3), (4, 5, 6, 7), (8, 9, 10, 11), (12, 13, 14, 15), (16, 17, 18, 19), (20, 21, 22, 23), (24, 25, 26, 27), (28, 29, 30, 31), (32, 33, 34, 35), (36, 37, 38, 39), (40, 41, 42, 43), (44, 45, 46, 47), (48, 49, 50, 51), (52, 53, 54, 55), (56, 57, 58, 59), (60, 61, 62, 63), (64, 65, 66, 67), (68, 69, 70, 71), (72, 73, 74, 75), (76, 77, 78, 79), (80, 81, 82, 83), (84, 85, 86, 87), (88, 89, 90, 91), (92, 93, 94, 95), (96, 97, 98, 99), (100, 101, 102, 103), (104, 105, 106, 107), (108, 109, 110, 111), (112, 113, 114, 115), (116, 117, 118, 119), (120, 121, 122, 123), (124, 125, 126, 127), (128, 129, 130, 131), (132, 133, 134, 135), (136, 137, 138, 139), (140, 141, 142, 143), (144, 145, 146, 147), (148, 149, 150, 151), (152, 153, 154, 155), (156, 157, 158, 159), (160, 161, 162, 163), (164, 165, 166, 167), (168, 169, 170, 171), (172, 173, 174, 175), (176, 177, 178, 179), (180, 181, 182, 183), (184, 185, 186, 187), (188, 189, 190, 191), (192, 193, 194, 195), (196, 197, 198, 199), (200, 201, 202, 203), (204, 205, 206, 207), (208, 209, 210, 211), (212, 213, 214, 215), (216, 217, 218, 219), (220, 221, 222, 223), (224, 225, 226, 227), (228, 229, 230, 231), (232, 233, 234, 235), (236, 237, 238, 239), (240, 241, 242, 243), (244, 245, 246, 247), (248, 249, 250, 251), (252, 253, 254, 255), (256, 257, 258, 259), (260, 261, 262, 263), (264, 265, 266, 267), (268, 269, 270, 271), (272, 273, 274, 275), (276, 277, 278, 279), (280, 281, 282, 283), (284, 285, 286, 287), (288, 289, 290, 291), (292, 293, 294, 295), (296, 297, 298, 299), (300, 301, 302, 303), (304, 305, 306, 307), (308, 309, 310, 311), (312, 313, 314, 315), (316, 317, 318, 319), (320, 321, 322, 323), (324, 325, 326, 327), (328, 329, 330, 331), (332, 333, 334, 335), (336, 337, 338, 339), (340, 341, 342, 343), (344, 345, 346, 347), (348, 349, 350, 351), (352, 353, 354, 355), (356, 357, 358, 359), (360, 361, 362, 363), (364, 365, 366, 367), (368, 369, 370, 371), (372, 373, 374, 375), (376, 377, 378, 379), (380, 381, 382, 383), (384, 385, 386, 387), (388, 389, 390, 391), (392, 393, 394, 395), (396, 397, 398, 399), (400, 401, 402, 403), (404, 405, 406, 407), (408, 409, 410, 411), (412, 413, 414, 415), (416, 417, 418, 419), (420, 421, 422, 423), (424, 425, 426, 427), (428, 429, 430, 431), (432, 433, 434, 435), (436, 437, 438, 439), (440, 441, 442, 443), (444, 445, 446, 447), (448, 449, 450, 451), (452, 453, 454, 455), (456, 457, 458, 459), (460, 461, 462, 463), (464, 465, 466, 467), (468, 469, 470, 471), (472, 473, 474, 475), (476, 477, 478, 479), (480, 481, 482, 483), (484, 485, 486, 487), (488, 489, 490, 491), (492, 493, 494, 495), (496, 497, 498, 499), (500, 501, 502, 503), (504, 505, 506, 507), (508, 509, 510, 511), (512, 513, 514, 515), (516, 517, 518, 519), (520, 521, 522, 523), (524, 525, 526, 527), (528, 529, 530, 531), (532, 533, 534, 535), (536, 537, 538, 539), (540, 541, 542, 543), (544, 545, 546, 547), (548, 549, 550, 551), (552, 553, 554, 555), (556, 557, 558, 559), (560, 561, 562, 563), (564, 565, 566, 567), (568, 569, 570, 571), (572, 573, 574, 575), (576, 577, 578, 579), (580, 581, 582, 583), (584, 585, 586, 587), (588, 589, 590, 591), (592, 593, 594, 595), (596, 597, 598, 599), (600, 601, 602, 603), (604, 605, 606, 607), (608, 609, 610, 611), (612, 613, 614, 615), (616, 617, 618, 619), (620, 621, 622, 623), (624, 625, 626, 627), (628, 629, 630, 631), (632, 633, 634, 635), (636, 637, 638, 639), (640, 641, 642, 643), (644, 645, 646, 647), (648, 649, 650, 651), (652, 653, 654, 655), (656, 657, 658, 659), (660, 661, 662, 663), (664, 665, 666, 667), (668, 669, 670, 671), (672, 673, 674, 675), (676, 677, 678, 679), (680, 681, 682, 683), (684, 685, 686, 687), (688, 689, 690, 691), (692, 693, 694, 695), (696, 697, 698, 699), (700, 701, 702, 703), (704, 705, 706, 707), (708, 709, 710, 711), (712, 713, 714, 715), (716, 717, 718, 719), (720, 721, 722, 723), (724, 725, 726, 727), (728, 729, 730, 731), (732, 733, 734, 735), (736, 737, 738, 739), (740, 741, 742, 743), (744, 745, 746, 747), (748, 749, 750, 751), (752, 753, 754, 755), (756, 757, 758, 759), (760, 761, 762, 763), (764, 765, 766, 767), (768, 769, 770, 771), (772, 773, 774, 775), (776, 777, 778, 779), (780, 781, 782, 783), (784, 785, 786, 787), (788, 789, 790, 791), (792, 793, 794, 795), (796, 797, 798, 799), (800, 801, 802, 803), (804, 805, 806, 807), (808, 809, 810, 811), (812, 813, 814, 815), (816, 817, 818, 819), (820, 821, 822, 823), (824, 825, 826, 827), (828, 829, 830, 831), (832, 833, 834, 835), (836, 837, 838, 839), (840, 841, 842, 843), (844, 845, 846, 847), (848, 849, 850, 851), (852, 853, 854, 855), (856, 857, 858, 859), (860, 861, 862, 863), (864, 865, 866, 867), (868, 869, 870, 871), (872, 873, 874, 875), (876, 877, 878, 879), (880, 881, 882, 883), (884, 885, 886, 887), (888, 889, 890, 891), (892, 893, 894, 895), (896, 897, 898, 899), (900, 901, 902, 903), (904, 905, 906, 907), (908, 909, 910, 911), (912, 913, 914, 915), (916, 917, 918, 919), (920, 921, 922, 923), (924, 925, 926, 927), (928, 929, 930, 931), (932, 933, 934, 935), (936, 937, 938, 939), (940, 941, 942, 943), (944, 945, 946, 947), (948, 949, 950, 951), (952, 953, 954, 955), (956, 957, 958, 959), (960, 961, 962, 963), (964, 965, 966, 967), (968, 969, 970, 971), (972, 973, 974, 975), (976, 977, 978, 979), (980, 981, 982, 983), (984, 985, 986, 987), (988, 989, 990, 991), (992, 993, 994, 995), (996, 997, 998, 999), (1000, 1001, 1002, 1003), (1004, 1005, 1006, 1007), (1008, 1009, 1010, 1011), (1012, 1013, 1014, 1015), (1016, 1017, 1018, 1019), (1020, 1021, 1022, 1023), (1024, 1025, 1026, 1027), (1028, 1029, 1030, 1031), (1032, 1033, 1034, 1035), (1036, 1037, 1038, 1039), (1040, 1041, 1042, 1043), (1044, 1045, 1046, 1047), (1048, 1049, 1050, 1051), (1052, 1053, 1054, 1055), (1056, 1057, 1058, 1059), (1060, 1061, 1062, 1063), (1064, 1065, 1066, 1067), (1068, 1069, 1070, 1071), (1072, 1073, 1074, 1075), (1076, 1077, 1078, 1079), (1080, 1081, 1082, 1083), (1084, 1085, 1086, 1087), (1088, 1089, 1090, 1091), (1092, 1093, 1094, 1095), (1096, 1097, 1098, 1099), (1100, 1101, 1102, 1103), (1104, 1105, 1106, 1107), (1108, 1109, 1110, 1111), (1112, 1113, 1114, 1115), (1116, 1117, 1118, 1119), (1120, 1121, 1122, 1123), (1124, 1125, 1126, 1127), (1128, 1129, 1130, 1131), (1132, 1133, 1134, 1135), (1136, 1137, 1138, 1139), (1140, 1141, 1142, 1143), (1144, 1145, 1146, 1147), (1148, 1149, 1150, 1151), (1152, 1153, 1154, 1155), (1156, 1157, 1158, 1159), (1160, 1161, 1162, 1163), (1164, 1165, 1166, 1167), (1168, 1169, 1170, 1171), (1172, 1173, 1174, 1175), (1176, 1177, 1178, 1179), (1180, 1181, 1182, 1183), (1184, 1185, 1186, 1187), (1188, 1189, 1190, 1191), (1192, 1193, 1194, 1195), (1196, 1197, 1198, 1199), (1200, 1201, 1202, 1203), (1204, 1205, 1206, 1207), (1208, 1209, 1210, 1211), (1212, 1213, 1214, 1215), (1216, 1217, 1218, 1219), (1220, 1221, 1222, 1223), (1224, 1225, 1226, 1227), (1228, 1229, 1230, 1231), (1232, 1233, 1234, 1235), (1236, 1237, 1238, 1239), (1240, 1241, 1242, 1243), (1244, 1245, 1246, 1247), (1248, 1249, 1250, 1251), (1252, 1253, 1254, 1255), (1256, 1257, 1258, 1259), (1260, 1261, 1262, 1263), (1264, 1265, 1266, 1267), (1268, 1269, 1270, 1271), (1272, 1273, 1274, 1275), (1276, 1277, 1278, 1279), (3, 9, 8, 0), (15, 5, 4, 12), (2, 6, 5, 3), (14, 10, 9, 15), (10, 17, 16, 11), (23, 14, 13, 20), (22, 18, 17, 23), (18, 25, 24, 19), (31, 22, 21, 28), (30, 26, 25, 31), (26, 33, 32, 27), (39, 30, 29, 36), (38, 34, 33, 39), (34, 41, 40, 35), (47, 38, 37, 44), (46, 42, 41, 47), (42, 49, 48, 43), (55, 46, 45, 52), (54, 50, 49, 55), (50, 57, 56, 51), (63, 54, 53, 60), (62, 58, 57, 63), (58, 65, 64, 59), (71, 62, 61, 68), (70, 66, 65, 71), (66, 73, 72, 67), (79, 70, 69, 76), (78, 74, 73, 79), (74, 81, 80, 75), (87, 78, 77, 84), (86, 82, 81, 87), (82, 89, 88, 83), (95, 86, 85, 92), (94, 90, 89, 95), (90, 97, 96, 91), (103, 94, 93, 100), (102, 98, 97, 103), (98, 105, 104, 99), (111, 102, 101, 108), (110, 106, 105, 111), (106, 113, 112, 107), (119, 110, 109, 116), (118, 114, 113, 119), (114, 121, 120, 115), (127, 118, 117, 124), (126, 122, 121, 127), (122, 129, 128, 123), (135, 126, 125, 132), (134, 130, 129, 135), (130, 137, 136, 131), (143, 134, 133, 140), (142, 138, 137, 143), (138, 145, 144, 139), (151, 142, 141, 148), (150, 146, 145, 151), (146, 153, 152, 147), (159, 150, 149, 156), (158, 154, 153, 159), (154, 161, 160, 155), (167, 158, 157, 164), (166, 162, 161, 167), (162, 169, 168, 163), (175, 166, 165, 172), (174, 170, 169, 175), (170, 177, 176, 171), (183, 174, 173, 180), (182, 178, 177, 183), (178, 185, 184, 179), (191, 182, 181, 188), (190, 186, 185, 191), (186, 193, 192, 187), (199, 190, 189, 196), (198, 194, 193, 199), (194, 201, 200, 195), (207, 198, 197, 204), (206, 202, 201, 207), (202, 209, 208, 203), (215, 206, 205, 212), (214, 210, 209, 215), (210, 217, 216, 211), (223, 214, 213, 220), (222, 218, 217, 223), (218, 225, 224, 219), (231, 222, 221, 228), (230, 226, 225, 231), (226, 233, 232, 227), (239, 230, 229, 236), (238, 234, 233, 239), (234, 241, 240, 235), (247, 238, 237, 244), (246, 242, 241, 247), (242, 249, 248, 243), (255, 246, 245, 252), (254, 250, 249, 255), (250, 257, 256, 251), (263, 254, 253, 260), (262, 258, 257, 263), (258, 265, 264, 259), (271, 262, 261, 268), (270, 266, 265, 271), (266, 273, 272, 267), (279, 270, 269, 276), (278, 274, 273, 279), (274, 281, 280, 275), (287, 278, 277, 284), (286, 282, 281, 287), (282, 289, 288, 283), (295, 286, 285, 292), (294, 290, 289, 295), (290, 297, 296, 291), (303, 294, 293, 300), (302, 298, 297, 303), (298, 305, 304, 299), (311, 302, 301, 308), (310, 306, 305, 311), (306, 313, 312, 307), (319, 310, 309, 316), (318, 314, 313, 319), (314, 321, 320, 315), (327, 318, 317, 324), (326, 322, 321, 327), (322, 329, 328, 323), (335, 326, 325, 332), (334, 330, 329, 335), (330, 337, 336, 331), (343, 334, 333, 340), (342, 338, 337, 343), (338, 345, 344, 339), (351, 342, 341, 348), (350, 346, 345, 351), (346, 353, 352, 347), (359, 350, 349, 356), (358, 354, 353, 359), (354, 361, 360, 355), (367, 358, 357, 364), (366, 362, 361, 367), (362, 369, 368, 363), (375, 366, 365, 372), (374, 370, 369, 375), (370, 377, 376, 371), (383, 374, 373, 380), (382, 378, 377, 383), (378, 385, 384, 379), (391, 382, 381, 388), (390, 386, 385, 391), (386, 393, 392, 387), (399, 390, 389, 396), (398, 394, 393, 399), (394, 401, 400, 395), (407, 398, 397, 404), (406, 402, 401, 407), (402, 409, 408, 403), (415, 406, 405, 412), (414, 410, 409, 415), (410, 417, 416, 411), (423, 414, 413, 420), (422, 418, 417, 423), (418, 425, 424, 419), (431, 422, 421, 428), (430, 426, 425, 431), (426, 433, 432, 427), (439, 430, 429, 436), (438, 434, 433, 439), (434, 441, 440, 435), (447, 438, 437, 444), (446, 442, 441, 447), (442, 449, 448, 443), (455, 446, 445, 452), (454, 450, 449, 455), (450, 457, 456, 451), (463, 454, 453, 460), (462, 458, 457, 463), (458, 465, 464, 459), (471, 462, 461, 468), (470, 466, 465, 471), (466, 473, 472, 467), (479, 470, 469, 476), (478, 474, 473, 479), (474, 481, 480, 475), (487, 478, 477, 484), (486, 482, 481, 487), (482, 489, 488, 483), (495, 486, 485, 492), (494, 490, 489, 495), (490, 497, 496, 491), (503, 494, 493, 500), (502, 498, 497, 503), (498, 505, 504, 499), (511, 502, 501, 508), (510, 506, 505, 511), (506, 2, 1, 507), (6, 510, 509, 7), (1027, 1029, 1028, 1024), (1030, 1033, 1032, 1031), (1034, 1037, 1036, 1035), (1038, 1041, 1040, 1039), (1042, 1045, 1044, 1043), (1046, 1049, 1048, 1047), (1050, 1053, 1052, 1051), (1054, 1057, 1056, 1055), (1058, 1061, 1060, 1059), (1062, 1065, 1064, 1063), (1066, 1069, 1068, 1067), (1070, 1073, 1072, 1071), (1074, 1077, 1076, 1075), (1078, 1081, 1080, 1079), (1082, 1085, 1084, 1083), (1086, 1089, 1088, 1087), (1090, 1093, 1092, 1091), (1094, 1097, 1096, 1095), (1098, 1101, 1100, 1099), (1102, 1105, 1104, 1103), (1106, 1109, 1108, 1107), (1110, 1113, 1112, 1111), (1114, 1117, 1116, 1115), (1118, 1121, 1120, 1119), (1122, 1125, 1124, 1123), (1126, 1129, 1128, 1127), (1130, 1133, 1132, 1131), (1134, 1137, 1136, 1135), (1138, 1141, 1140, 1139), (1142, 1145, 1144, 1143), (1146, 1149, 1148, 1147), (1150, 1153, 1152, 1151), (1154, 1157, 1156, 1155), (1158, 1161, 1160, 1159), (1162, 1165, 1164, 1163), (1166, 1169, 1168, 1167), (1170, 1173, 1172, 1171), (1174, 1177, 1176, 1175), (1178, 1181, 1180, 1179), (1182, 1185, 1184, 1183), (1186, 1189, 1188, 1187), (1190, 1193, 1192, 1191), (1194, 1197, 1196, 1195), (1198, 1201, 1200, 1199), (1202, 1205, 1204, 1203), (1206, 1209, 1208, 1207), (1210, 1213, 1212, 1211), (1214, 1217, 1216, 1215), (1218, 1221, 1220, 1219), (1222, 1225, 1224, 1223), (1226, 1229, 1228, 1227), (1230, 1233, 1232, 1231), (1234, 1237, 1236, 1235), (1238, 1241, 1240, 1239), (1242, 1245, 1244, 1243), (1246, 1249, 1248, 1247), (1250, 1253, 1252, 1251), (1254, 1257, 1256, 1255), (1258, 1261, 1260, 1259), (1262, 1265, 1264, 1263), (1266, 1269, 1268, 1267), (1270, 1273, 1272, 1271), (1274, 1277, 1276, 1275), (1278, 1026, 1025, 1279), (1085, 120, 123, 1086), (131, 1090, 1089, 128), (1177, 304, 307, 1178), (315, 1182, 1181, 312), (1093, 136, 139, 1094), (147, 1098, 1097, 144), (1229, 408, 411, 1230), (419, 1234, 1233, 416), (1237, 424, 427, 1238), (435, 1242, 1241, 432), (1153, 256, 259, 1154), (267, 1158, 1157, 264), (1069, 88, 91, 1070), (99, 1074, 1073, 96), (1161, 272, 275, 1162), (283, 1166, 1165, 280), (1077, 104, 107, 1078), (115, 1082, 1081, 112), (1213, 376, 379, 1214), (387, 1218, 1217, 384), (1026, 1, 0, 1027), (11, 1030, 1029, 8), (1221, 392, 395, 1222), (403, 1226, 1225, 400), (1137, 224, 227, 1138), (235, 1142, 1141, 232), (1053, 56, 59, 1054), (67, 1058, 1057, 64), (1145, 240, 243, 1146), (251, 1150, 1149, 248), (1061, 72, 75, 1062), (83, 1066, 1065, 80), (1197, 344, 347, 1198), (355, 1202, 1201, 352), (1205, 360, 363, 1206), (371, 1210, 1209, 368), (1121, 192, 195, 1122), (203, 1126, 1125, 200), (1265, 480, 483, 1266), (491, 1270, 1269, 488), (1037, 24, 27, 1038), (35, 1042, 1041, 32), (1129, 208, 211, 1130), (219, 1134, 1133, 216), (1273, 496, 499, 1274), (507, 1278, 1277, 504), (1045, 40, 43, 1046), (51, 1050, 1049, 48), (323, 1186, 1185, 320), (1189, 328, 331, 1190), (339, 1194, 1193, 336), (1105, 160, 163, 1106), (171, 1110, 1109, 168), (1249, 448, 451, 1250), (459, 1254, 1253, 456), (1113, 176, 179, 1114), (187, 1118, 1117, 184), (1257, 464, 467, 1258), (475, 1262, 1261, 472), (19, 1034, 1033, 16), (291, 1170, 1169, 288), (1173, 296, 299, 1174), (155, 1102, 1101, 152), (443, 1246, 1245, 440), (515, 517, 516, 512), (523, 514, 513, 520), (527, 522, 521, 524), (531, 526, 525, 528), (535, 530, 529, 532), (539, 534, 533, 536), (543, 538, 537, 540), (547, 542, 541, 544), (551, 546, 545, 548), (555, 550, 549, 552), (559, 554, 553, 556), (563, 558, 557, 560), (567, 562, 561, 564), (571, 566, 565, 568), (575, 570, 569, 572), (579, 574, 573, 576), (583, 578, 577, 580), (587, 582, 581, 584), (591, 586, 585, 588), (595, 590, 589, 592), (599, 594, 593, 596), (603, 598, 597, 600), (607, 602, 601, 604), (611, 606, 605, 608), (615, 610, 609, 612), (619, 614, 613, 616), (623, 618, 617, 620), (627, 622, 621, 624), (631, 626, 625, 628), (635, 630, 629, 632), (639, 634, 633, 636), (643, 638, 637, 640), (647, 642, 641, 644), (651, 646, 645, 648), (655, 650, 649, 652), (659, 654, 653, 656), (663, 658, 657, 660), (667, 662, 661, 664), (671, 666, 665, 668), (675, 670, 669, 672), (679, 674, 673, 676), (683, 678, 677, 680), (687, 682, 681, 684), (691, 686, 685, 688), (695, 690, 689, 692), (699, 694, 693, 696), (703, 698, 697, 700), (707, 702, 701, 704), (711, 706, 705, 708), (715, 710, 709, 712), (719, 714, 713, 716), (723, 718, 717, 720), (727, 722, 721, 724), (731, 726, 725, 728), (735, 730, 729, 732), (739, 734, 733, 736), (743, 738, 737, 740), (747, 742, 741, 744), (751, 746, 745, 748), (755, 750, 749, 752), (759, 754, 753, 756), (763, 758, 757, 760), (767, 762, 761, 764), (518, 766, 765, 519), (7, 518, 517, 4), (514, 13, 12, 515), (522, 21, 20, 523), (526, 29, 28, 527), (530, 37, 36, 531), (534, 45, 44, 535), (538, 53, 52, 539), (542, 61, 60, 543), (546, 69, 68, 547), (550, 77, 76, 551), (554, 85, 84, 555), (558, 93, 92, 559), (562, 101, 100, 563), (566, 109, 108, 567), (570, 117, 116, 571), (574, 125, 124, 575), (578, 133, 132, 579), (582, 141, 140, 583), (586, 149, 148, 587), (590, 157, 156, 591), (594, 165, 164, 595), (598, 173, 172, 599), (602, 181, 180, 603), (606, 189, 188, 607), (610, 197, 196, 611), (614, 205, 204, 615), (618, 213, 212, 619), (622, 221, 220, 623), (626, 229, 228, 627), (630, 237, 236, 631), (634, 245, 244, 635), (638, 253, 252, 639), (642, 261, 260, 643), (646, 269, 268, 647), (650, 277, 276, 651), (654, 285, 284, 655), (658, 293, 292, 659), (662, 301, 300, 663), (666, 309, 308, 667), (670, 317, 316, 671), (674, 325, 324, 675), (678, 333, 332, 679), (682, 341, 340, 683), (686, 349, 348, 687), (690, 357, 356, 691), (694, 365, 364, 695), (698, 373, 372, 699), (702, 381, 380, 703), (706, 389, 388, 707), (710, 397, 396, 711), (714, 405, 404, 715), (718, 413, 412, 719), (722, 421, 420, 723), (726, 429, 428, 727), (730, 437, 436, 731), (734, 445, 444, 735), (738, 453, 452, 739), (742, 461, 460, 743), (746, 469, 468, 747), (750, 477, 476, 751), (754, 485, 484, 755), (758, 493, 492, 759), (762, 501, 500, 763), (766, 509, 508, 767), (771, 773, 772, 768), (779, 770, 769, 776), (783, 778, 777, 780), (787, 782, 781, 784), (791, 786, 785, 788), (795, 790, 789, 792), (799, 794, 793, 796), (803, 798, 797, 800), (807, 802, 801, 804), (811, 806, 805, 808), (815, 810, 809, 812), (819, 814, 813, 816), (823, 818, 817, 820), (827, 822, 821, 824), (831, 826, 825, 828), (835, 830, 829, 832), (839, 834, 833, 836), (843, 838, 837, 840), (847, 842, 841, 844), (851, 846, 845, 848), (855, 850, 849, 852), (859, 854, 853, 856), (863, 858, 857, 860), (867, 862, 861, 864), (871, 866, 865, 868), (875, 870, 869, 872), (879, 874, 873, 876), (883, 878, 877, 880), (887, 882, 881, 884), (891, 886, 885, 888), (895, 890, 889, 892), (899, 894, 893, 896), (903, 898, 897, 900), (907, 902, 901, 904), (911, 906, 905, 908), (915, 910, 909, 912), (919, 914, 913, 916), (923, 918, 917, 920), (927, 922, 921, 924), (931, 926, 925, 928), (935, 930, 929, 932), (939, 934, 933, 936), (943, 938, 937, 940), (947, 942, 941, 944), (951, 946, 945, 948), (955, 950, 949, 952), (959, 954, 953, 956), (963, 958, 957, 960), (967, 962, 961, 964), (971, 966, 965, 968), (975, 970, 969, 972), (979, 974, 973, 976), (983, 978, 977, 980), (987, 982, 981, 984), (991, 986, 985, 988), (995, 990, 989, 992), (999, 994, 993, 996), (1003, 998, 997, 1000), (1007, 1002, 1001, 1004), (1011, 1006, 1005, 1008), (1015, 1010, 1009, 1012), (1019, 1014, 1013, 1016), (1023, 1018, 1017, 1020), (774, 1022, 1021, 775), (770, 513, 512, 771), (519, 774, 773, 516), (866, 609, 608, 867), (604, 863, 862, 605), (1022, 765, 764, 1023), (760, 1019, 1018, 761), (954, 697, 696, 955), (692, 951, 950, 693), (600, 859, 858, 601), (978, 721, 720, 979), (716, 975, 974, 717), (886, 629, 628, 887), (624, 883, 882, 625), (794, 537, 536, 795), (532, 791, 790, 533), (818, 561, 560, 819), (556, 815, 814, 557), (712, 971, 970, 713), (998, 741, 740, 999), (736, 995, 994, 737), (906, 649, 648, 907), (644, 903, 902, 645), (552, 811, 810, 553), (838, 581, 580, 839), (576, 835, 834, 577), (930, 673, 672, 931), (668, 927, 926, 669), (756, 1015, 1014, 757), (664, 923, 922, 665), (596, 855, 854, 597), (688, 947, 946, 689), (528, 787, 786, 529), (620, 879, 878, 621), (616, 875, 874, 617), (708, 967, 966, 709), (732, 991, 990, 733), (548, 807, 806, 549), (640, 899, 898, 641), (572, 831, 830, 573), (728, 987, 986, 729), (752, 1011, 1010, 753), (568, 827, 826, 569), (660, 919, 918, 661), (684, 943, 942, 685), (592, 851, 850, 593), (524, 783, 782, 525), (680, 939, 938, 681), (520, 779, 778, 521), (704, 963, 962, 705), (612, 871, 870, 613), (636, 895, 894, 637), (544, 803, 802, 545), (724, 983, 982, 725), (632, 891, 890, 633), (748, 1007, 1006, 749), (656, 915, 914, 657), (564, 823, 822, 565), (588, 847, 846, 589), (744, 1003, 1002, 745), (676, 935, 934, 677), (584, 843, 842, 585), (700, 959, 958, 701), (540, 799, 798, 541), (652, 911, 910, 653), (1024, 772, 775, 1025), (1020, 1276, 1279, 1021), (1016, 1272, 1275, 1017), (1012, 1268, 1271, 1013), (1008, 1264, 1267, 1009), (1004, 1260, 1263, 1005), (1000, 1256, 1259, 1001), (996, 1252, 1255, 997), (992, 1248, 1251, 993), (988, 1244, 1247, 989), (984, 1240, 1243, 985), (980, 1236, 1239, 981), (976, 1232, 1235, 977), (972, 1228, 1231, 973), (968, 1224, 1227, 969), (964, 1220, 1223, 965), (960, 1216, 1219, 961), (956, 1212, 1215, 957), (952, 1208, 1211, 953), (948, 1204, 1207, 949), (944, 1200, 1203, 945), (940, 1196, 1199, 941), (936, 1192, 1195, 937), (932, 1188, 1191, 933), (928, 1184, 1187, 929), (924, 1180, 1183, 925), (920, 1176, 1179, 921), (916, 1172, 1175, 917), (912, 1168, 1171, 913), (908, 1164, 1167, 909), (904, 1160, 1163, 905), (900, 1156, 1159, 901), (896, 1152, 1155, 897), (892, 1148, 1151, 893), (888, 1144, 1147, 889), (884, 1140, 1143, 885), (880, 1136, 1139, 881), (876, 1132, 1135, 877), (872, 1128, 1131, 873), (868, 1124, 1127, 869), (864, 1120, 1123, 865), (860, 1116, 1119, 861), (856, 1112, 1115, 857), (852, 1108, 1111, 853), (848, 1104, 1107, 849), (844, 1100, 1103, 845), (840, 1096, 1099, 841), (836, 1092, 1095, 837), (832, 1088, 1091, 833), (828, 1084, 1087, 829), (824, 1080, 1083, 825), (820, 1076, 1079, 821), (816, 1072, 1075, 817), (812, 1068, 1071, 813), (808, 1064, 1067, 809), (804, 1060, 1063, 805), (800, 1056, 1059, 801), (796, 1052, 1055, 797), (792, 1048, 1051, 793), (788, 1044, 1047, 789), (784, 1040, 1043, 785), (780, 1036, 1039, 781), (776, 1032, 1035, 777), (768, 1028, 1031, 769), (0, 8, 1029, 1027)])
me_cylinder_005.materials.append(mat_button_sphere_base)
me_cylinder_005.use_remesh_preserve_volume = False
me_cylinder_005.use_remesh_preserve_attributes = False
me_cylinder_005.use_mirror_vertex_groups = False
me_cylinder_005.update()

# ---- objects
ob_top_pressed = bpy.data.objects.new('Top-Pressed', me_cylinder_000)
ob_top_unpressed = bpy.data.objects.new('Top-Unpressed', me_cylinder_006)
ob_base = bpy.data.objects.new('Base', me_cylinder_005)
ob_lamp = bpy.data.objects.new('Lamp', light_lamp)
ob_camera = bpy.data.objects.new('Camera', cam_camera)

# ---- transforms, parenting, visibility, modifiers, constraints
ob_top_pressed.location = (0.0, 0.0, 0.01)
ob_top_pressed.hide_viewport = True
ob_top_pressed.lineart.crease_threshold = 0.0
ob_top_unpressed.location = (0.0, 0.0, 0.15)
ob_top_unpressed.lineart.crease_threshold = 0.0
ob_base.location = (0.0, 0.0, 0.05)
ob_base.lineart.crease_threshold = 0.0
ob_lamp.location = (4.076, 1.005, 5.904)
ob_lamp.rotation_euler = (0.6503, 0.05522, 1.866)
ob_lamp.lock_rotations_4d = False
ob_lamp.empty_display_type = 'ARROWS'
ob_lamp.color = (0.0, 0.0, 0.0, 0.0)
ob_lamp.lineart.crease_threshold = 0.0
ob_camera.location = (7.481, -6.508, 5.344)
ob_camera.rotation_euler = (1.109, 0.01082, 0.8149)
ob_camera.lock_rotations_4d = False
ob_camera.empty_display_type = 'ARROWS'
ob_camera.color = (0.0, 0.0, 0.0, 0.0)
ob_camera.display_type = 'WIRE'
ob_camera.lineart.crease_threshold = 0.0

# ---- collection membership
col_collection_1.objects.link(ob_top_pressed)
col_collection_1.objects.link(ob_top_unpressed)
col_collection_1.objects.link(ob_base)
col_collection_1.objects.link(ob_lamp)
col_collection_1.objects.link(ob_camera)

# ---- scene / render settings (as saved in the file)
scene.camera = ob_camera
scene.frame_start = 1; scene.frame_end = 250; scene.frame_set(7)
scene.render.engine = 'BLENDER_EEVEE_NEXT'
scene.render.resolution_percentage = 50
scene.render.dither_intensity = 0.0
scene.cycles.use_denoising = False
scene.cycles.samples = 10
scene.cycles.sampling_pattern = 'TABULATED_SOBOL'
scene.cycles.light_sampling_threshold = 0.0
scene.cycles.use_adaptive_sampling = False
scene.cycles.use_light_tree = False
scene.cycles.blur_glossy = 0.0
scene.cycles.pixel_filter_type = 'GAUSSIAN'
scene.cycles.sample_clamp_indirect = 0.0
scene.view_settings.view_transform = 'Standard'
bpy.context.view_layer.update()
